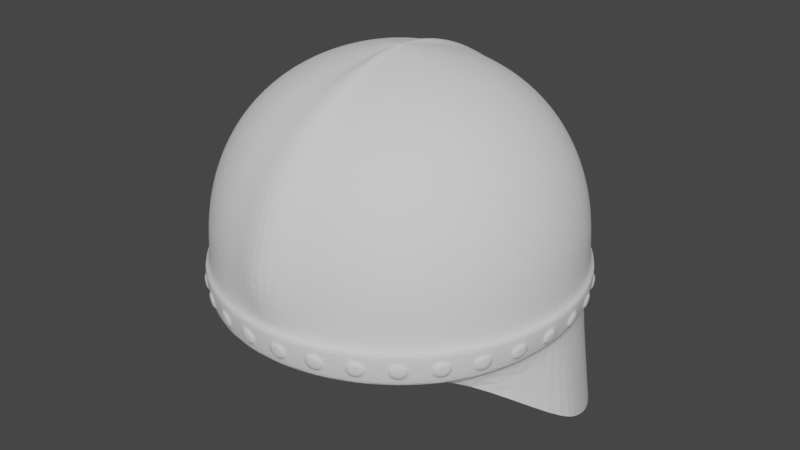 # Source: helmet.blend  (saved by Blender 2.80.75; exported with 4.5.12 LTS)
import bpy
from mathutils import Matrix  # noqa: F401  (used for matrix-valued properties, if any)

bpy.ops.wm.read_factory_settings(use_empty=True)
scene = bpy.context.scene
scene.name = 'Scene'

# ---- collections
col_collection = bpy.data.collections.new('Collection'); scene.collection.children.link(col_collection)

# ---- world
world_world = bpy.data.worlds.new('World'); scene.world = world_world
world_world.use_nodes = True; world_world.node_tree.nodes.clear()
_N = world_world.node_tree.nodes; _L = world_world.node_tree.links
n0 = _N.new('ShaderNodeOutputWorld'); n0.name = 'World Output'; n0.location = (300, 300)
n1 = _N.new('ShaderNodeBackground'); n1.name = 'Background'; n1.location = (10, 300)
n1.inputs[0].default_value = (0.05088, 0.05088, 0.05088, 1.0)
_L.new(n1.outputs[0], n0.inputs[0])
n0.is_active_output = True
world_world.color = (0.05088, 0.05088, 0.05088)
world_world.use_sun_shadow = False
world_world.sun_shadow_jitter_overblur = 0.0

# ---- meshes
me_sphere = bpy.data.meshes.new('Sphere')
me_sphere.from_pydata([(9.914e-10, 0.5882, 0.8411), (1.591e-08, 0.8979, -0.1776), (0.03806, 0.1913, 0.9808), (0.07466, 0.3753, 0.9239), (0.1084, 0.5449, 0.8315), (0.1373, 0.6903, 0.7029), (0.1592, 0.8002, 0.5415), (0.1733, 0.871, 0.3603), (0.1798, 0.904, 0.1716), (0.18, 0.9048, -0.01511), (0.07466, 0.1802, 0.9808), (0.1464, 0.3536, 0.9239), (0.2126, 0.5133, 0.8315), (0.2693, 0.6502, 0.7029), (0.3122, 0.7538, 0.5415), (0.3399, 0.8205, 0.3603), (0.3527, 0.8516, 0.1716), (0.1084, 0.1622, 0.9808), (0.2126, 0.3182, 0.9239), (0.3087, 0.4619, 0.8315), (0.391, 0.5852, 0.7029), (0.4533, 0.6784, 0.5415), (0.4934, 0.7384, 0.3603), (0.5121, 0.7664, 0.1716), (0.4988, 0.7465, -0.1776), (0.1379, 0.1379, 0.9808), (0.2706, 0.2706, 0.9239), (0.3928, 0.3928, 0.8315), (0.4977, 0.4977, 0.7029), (0.5769, 0.5769, 0.5415), (0.628, 0.628, 0.3603), (0.6518, 0.6518, 0.1716), (0.6523, 0.6523, -0.01511), (0.1622, 0.1084, 0.9808), (0.3182, 0.2126, 0.9239), (0.4619, 0.3087, 0.8315), (0.5852, 0.391, 0.7029), (0.6784, 0.4533, 0.5415), (0.7384, 0.4934, 0.3603), (0.7664, 0.5121, 0.1716), (0.7465, 0.4988, -0.1776), (0.1802, 0.07466, 0.9808), (0.3536, 0.1464, 0.9239), (0.5133, 0.2126, 0.8315), (0.6502, 0.2693, 0.7029), (0.7538, 0.3122, 0.5415), (0.8205, 0.3399, 0.3603), (0.8516, 0.3527, 0.1716), (0.8523, 0.353, -0.01511), (0.1913, 0.03806, 0.9808), (0.3753, 0.07466, 0.9239), (0.5449, 0.1084, 0.8315), (0.6903, 0.1373, 0.7029), (0.8002, 0.1592, 0.5415), (0.871, 0.1733, 0.3603), (0.904, 0.1798, 0.1716), (0.9048, 0.18, -0.01511), (0.8806, 0.1752, -0.1776), (0.1951, -3.266e-07, 0.9808), (0.3827, -3.192e-07, 0.9239), (0.5556, -3.117e-07, 0.8315), (0.7038, -3.189e-07, 0.7029), (0.8159, -3.325e-07, 0.5415), (0.8881, -2.735e-07, 0.3603), (0.9218, -3.85e-07, 0.1716), (0.9225, -3.688e-07, -0.01511), (0.8979, -3.815e-07, -0.1776), (0.1913, -0.03806, 0.9808), (0.3753, -0.07466, 0.9239), (0.5449, -0.1084, 0.8315), (0.6903, -0.1373, 0.7029), (0.8002, -0.1592, 0.5415), (0.871, -0.1733, 0.3603), (0.904, -0.1798, 0.1716), (0.8806, -0.1752, -0.1812), (0.1802, -0.07466, 0.9808), (0.3536, -0.1464, 0.9239), (0.5133, -0.2126, 0.8315), (0.6502, -0.2693, 0.7029), (0.7538, -0.3122, 0.5415), (0.8205, -0.3399, 0.3603), (0.8516, -0.3527, 0.1716), (0.8523, -0.353, -0.01511), (0.8295, -0.3436, -0.1893), (0.1622, -0.1084, 0.9808), (0.3182, -0.2126, 0.9239), (0.4619, -0.3087, 0.8315), (0.5852, -0.391, 0.7029), (0.6784, -0.4533, 0.5415), (0.7384, -0.4934, 0.3603), (0.7664, -0.5121, 0.1716), (0.1379, -0.138, 0.9808), (0.2706, -0.2706, 0.9239), (0.3928, -0.3928, 0.8315), (0.4977, -0.4977, 0.7029), (0.5769, -0.5769, 0.5415), (0.628, -0.628, 0.3603), (0.6518, -0.6518, 0.1716), (0.6349, -0.6349, -0.1951), (0.1084, -0.1622, 0.9808), (0.2126, -0.3182, 0.9239), (0.3087, -0.4619, 0.8315), (0.391, -0.5852, 0.7029), (0.4533, -0.6784, 0.5415), (0.4934, -0.7384, 0.3603), (0.5121, -0.7664, 0.1716), (0.4988, -0.7465, -0.1951), (0.07466, -0.1802, 0.9808), (0.1464, -0.3536, 0.9239), (0.2126, -0.5133, 0.8315), (0.2693, -0.6502, 0.7029), (0.3122, -0.7538, 0.5415), (0.3399, -0.8205, 0.3603), (0.3527, -0.8516, 0.1716), (0.03806, -0.1913, 0.9808), (0.07466, -0.3753, 0.9239), (0.1084, -0.5449, 0.8315), (0.1373, -0.6903, 0.7029), (0.1592, -0.8002, 0.5415), (0.1733, -0.871, 0.3603), (0.1798, -0.904, 0.1716), (0.1752, -0.8806, -0.1951), (2.885e-08, -0.5883, 0.8411), (-7.204e-08, -0.976, 0.1424), (-7.8e-08, -0.9225, -0.01511), (-0.03806, -0.1913, 0.9808), (-0.07466, -0.3753, 0.9239), (-0.1084, -0.5449, 0.8315), (-0.1373, -0.6903, 0.7029), (-0.1592, -0.8002, 0.5415), (-0.1733, -0.871, 0.3603), (-0.1798, -0.904, 0.1716), (-0.1752, -0.8806, -0.1951), (-0.07466, -0.1802, 0.9808), (-0.1464, -0.3536, 0.9239), (-0.2126, -0.5133, 0.8315), (-0.2693, -0.6502, 0.7029), (-0.3122, -0.7538, 0.5415), (-0.3399, -0.8205, 0.3603), (-0.3527, -0.8516, 0.1716), (-0.3436, -0.8295, -0.1951), (-0.1084, -0.1622, 0.9808), (-0.2126, -0.3182, 0.9239), (-0.3087, -0.4619, 0.8315), (-0.391, -0.5852, 0.7029), (-0.4533, -0.6784, 0.5415), (-0.4934, -0.7384, 0.3603), (-0.5121, -0.7664, 0.1716), (-0.1379, -0.138, 0.9808), (-0.2706, -0.2706, 0.9239), (-0.3928, -0.3928, 0.8315), (-0.4977, -0.4977, 0.7029), (-0.5769, -0.5769, 0.5415), (-0.628, -0.628, 0.3603), (-0.6518, -0.6518, 0.1716), (-0.6523, -0.6523, -0.01511), (-0.1622, -0.1084, 0.9808), (-0.3182, -0.2126, 0.9239), (-0.4619, -0.3087, 0.8315), (-0.5852, -0.391, 0.7029), (-0.6784, -0.4533, 0.5415), (-0.7384, -0.4934, 0.3603), (-0.7664, -0.5121, 0.1716), (-0.7671, -0.5125, -0.01511), (-0.7465, -0.4988, -0.195), (-0.1802, -0.07466, 0.9808), (-0.3536, -0.1464, 0.9239), (-0.5133, -0.2126, 0.8315), (-0.6502, -0.2693, 0.7029), (-0.7538, -0.3122, 0.5415), (-0.8205, -0.3399, 0.3603), (-0.8516, -0.3527, 0.1716), (-0.8523, -0.353, -0.01511), (-0.8295, -0.3436, -0.1893), (-0.1913, -0.03806, 0.9808), (-0.3753, -0.07466, 0.9239), (-0.5449, -0.1084, 0.8315), (-0.6903, -0.1373, 0.7029), (-0.8002, -0.1592, 0.5415), (-0.871, -0.1733, 0.3603), (-0.904, -0.1798, 0.1716), (-0.8806, -0.1752, -0.1812), (-0.1951, -3.117e-07, 0.9808), (-0.3827, -2.819e-07, 0.9239), (-0.5556, -2.819e-07, 0.8315), (-0.7038, -1.854e-07, 0.7029), (-0.8159, -1.424e-07, 0.5415), (-0.8881, -3.165e-07, 0.3603), (-0.9218, -1.049e-07, 0.1716), (-0.9225, -1.488e-07, -0.01511), (-0.1913, 0.03806, 0.9808), (-0.3753, 0.07466, 0.9239), (-0.5449, 0.1084, 0.8315), (-0.6903, 0.1373, 0.7029), (-0.8002, 0.1592, 0.5415), (-0.871, 0.1733, 0.3603), (-0.904, 0.1798, 0.1716), (-0.8806, 0.1752, -0.1776), (-0.1802, 0.07466, 0.9808), (-0.3536, 0.1464, 0.9239), (-0.5133, 0.2126, 0.8315), (-0.6502, 0.2693, 0.7029), (-0.7538, 0.3122, 0.5415), (-0.8205, 0.3399, 0.3603), (-0.8516, 0.3527, 0.1716), (-0.8523, 0.353, -0.01511), (-0.1622, 0.1084, 0.9808), (-0.3182, 0.2126, 0.9239), (-0.4619, 0.3087, 0.8315), (-0.5852, 0.391, 0.7029), (-0.6784, 0.4533, 0.5415), (-0.7384, 0.4934, 0.3603), (-0.7664, 0.5121, 0.1716), (-0.7671, 0.5125, -0.01511), (-0.1379, 0.1379, 0.9808), (-0.2706, 0.2706, 0.9239), (-0.3928, 0.3928, 0.8315), (-0.4977, 0.4977, 0.7029), (-0.5769, 0.5769, 0.5415), (-0.628, 0.628, 0.3603), (-0.6518, 0.6518, 0.1716), (-0.1084, 0.1622, 0.9808), (-0.2126, 0.3182, 0.9239), (-0.3087, 0.4619, 0.8315), (-0.391, 0.5852, 0.7029), (-0.4533, 0.6784, 0.5415), (-0.4934, 0.7384, 0.3603), (-0.5121, 0.7664, 0.1716), (-0.07466, 0.1802, 0.9808), (-0.1464, 0.3536, 0.9239), (-0.2126, 0.5133, 0.8315), (-0.2693, 0.6502, 0.7029), (-0.3122, 0.7538, 0.5415), (-0.3399, 0.8205, 0.3603), (-0.3527, 0.8516, 0.1716), (-0.3436, 0.8295, -0.1776), (-0.03806, 0.1913, 0.9808), (-0.07466, 0.3753, 0.9239), (-0.1084, 0.5449, 0.8315), (-0.1373, 0.6903, 0.7029), (-0.1592, 0.8002, 0.5415), (-0.1733, 0.871, 0.3603), (-0.1798, 0.904, 0.1716), (-0.18, 0.9048, -0.01511), (0.1905, 0.9576, -0.8149), (0.3736, 0.902, -0.8149), (0.5424, 0.8118, -0.8149), (0.9576, 0.1905, -0.6848), (-0.9763, -9.637e-08, -0.5886), (-0.9576, 0.1905, -0.6848), (-0.5424, 0.8118, -0.8149), (-0.3736, 0.902, -0.8149), (1.457e-08, 0.9225, -0.01511), (0.1752, 0.8806, -0.1776), (0.353, 0.8523, -0.01511), (0.3436, 0.8295, -0.1776), (0.5125, 0.7671, -0.01511), (0.6349, 0.6349, -0.1776), (0.7671, 0.5125, -0.01511), (0.8295, 0.3436, -0.1776), (0.9048, -0.18, -0.01511), (0.7671, -0.5125, -0.01511), (0.7465, -0.4988, -0.195), (0.6523, -0.6523, -0.01511), (0.5125, -0.7671, -0.01511), (0.353, -0.8523, -0.01511), (0.3436, -0.8295, -0.1951), (0.18, -0.9048, -0.01511), (-6.231e-08, -0.8979, -0.1951), (-0.18, -0.9048, -0.01511), (-0.353, -0.8523, -0.01511), (-0.5125, -0.7671, -0.01511), (-0.4988, -0.7465, -0.1951), (-0.6349, -0.6349, -0.1951), (-0.9048, -0.18, -0.01511), (-0.8979, -1.087e-07, -0.1776), (-0.9048, 0.18, -0.01511), (-0.8295, 0.3436, -0.1776), (-0.7465, 0.4988, -0.1776), (-0.6523, 0.6523, -0.01511), (-0.6349, 0.6349, -0.1776), (-0.5125, 0.7671, -0.01511), (-0.4988, 0.7465, -0.1776), (-0.353, 0.8523, -0.01511), (-0.1752, 0.8806, -0.1776), (0.1855, 0.9324, -0.01897), (0.1806, 0.9082, -0.1802), (0.3638, 0.8783, -0.01897), (0.3543, 0.8555, -0.1802), (0.5281, 0.7904, -0.01897), (0.5144, 0.7699, -0.1802), (0.6722, 0.6722, -0.01897), (0.6547, 0.6547, -0.1802), (0.7904, 0.5281, -0.01897), (0.7699, 0.5144, -0.1802), (0.8783, 0.3638, -0.01897), (0.8555, 0.3543, -0.1802), (0.9324, 0.1855, -0.01897), (0.9082, 0.1806, -0.1802), (0.9506, -3.731e-07, -0.01897), (0.926, -3.862e-07, -0.1802), (0.9324, -0.1855, -0.01897), (0.9082, -0.1806, -0.184), (0.8783, -0.3638, -0.01897), (0.8555, -0.3543, -0.1927), (0.7904, -0.5281, -0.01897), (0.7699, -0.5144, -0.1988), (0.6722, -0.6722, -0.01897), (0.6547, -0.6547, -0.1989), (0.5281, -0.7904, -0.01897), (0.5144, -0.7699, -0.1989), (0.3638, -0.8783, -0.01897), (0.3543, -0.8555, -0.1989), (0.1855, -0.9324, -0.01897), (0.1806, -0.9082, -0.1989), (-6.941e-08, -0.926, -0.1989), (-0.1855, -0.9324, -0.01897), (-0.1806, -0.9082, -0.1989), (-0.3638, -0.8783, -0.01897), (-0.3543, -0.8555, -0.1989), (-0.5281, -0.7904, -0.01897), (-0.5144, -0.7699, -0.1989), (-0.6722, -0.6722, -0.01897), (-0.6547, -0.6547, -0.1989), (-0.7904, -0.5281, -0.01897), (-0.7699, -0.5144, -0.1988), (-0.8783, -0.3638, -0.01897), (-0.8555, -0.3543, -0.1927), (-0.9324, -0.1855, -0.01897), (-0.9082, -0.1806, -0.184), (-0.9506, -1.375e-07, -0.01897), (-0.9259, -9.635e-08, -0.1802), (-0.9324, 0.1855, -0.01897), (-0.9082, 0.1806, -0.1802), (-0.8783, 0.3638, -0.01897), (-0.8555, 0.3543, -0.1802), (-0.7904, 0.5281, -0.01897), (-0.7699, 0.5144, -0.1802), (-0.6722, 0.6722, -0.01897), (-0.6547, 0.6547, -0.1802), (-0.5281, 0.7904, -0.01897), (-0.5144, 0.7699, -0.1802), (-0.3638, 0.8783, -0.01897), (-0.3543, 0.8555, -0.1802), (-0.1855, 0.9324, -0.01897), (-0.1806, 0.9082, -0.1802), (0.05123, 0.9279, -0.1391), (0.05123, 0.9386, -0.06917), (0.1329, 0.9306, -0.06917), (0.1308, 0.9201, -0.1391), (0.2313, 0.9001, -0.1391), (0.2334, 0.9106, -0.06917), (0.3119, 0.8868, -0.06917), (0.3078, 0.8769, -0.1391), (0.4024, 0.8377, -0.1391), (0.4065, 0.8475, -0.06917), (0.4789, 0.8089, -0.06917), (0.4729, 0.8, -0.1391), (0.5581, 0.7431, -0.1391), (0.5641, 0.752, -0.06917), (0.6275, 0.6999, -0.06917), (0.6199, 0.6923, -0.1391), (0.6923, 0.6199, -0.1391), (0.6999, 0.6275, -0.06917), (0.752, 0.5641, -0.06917), (0.7431, 0.5581, -0.1391), (0.8, 0.4729, -0.1391), (0.8089, 0.4789, -0.06917), (0.8475, 0.4065, -0.06917), (0.8377, 0.4024, -0.1391), (0.8769, 0.3078, -0.1391), (0.8868, 0.3119, -0.06917), (0.9106, 0.2334, -0.06917), (0.9001, 0.2313, -0.1391), (0.9201, 0.1308, -0.1391), (0.9306, 0.1329, -0.06917), (0.9386, 0.05123, -0.06917), (0.9279, 0.05123, -0.1391), (0.9279, -0.05123, -0.1391), (0.9386, -0.05123, -0.06917), (0.9306, -0.1329, -0.06949), (0.9201, -0.1308, -0.1402), (0.9001, -0.2313, -0.1428), (0.9106, -0.2334, -0.06993), (0.8868, -0.3119, -0.06997), (0.8769, -0.3078, -0.1452), (0.8377, -0.4024, -0.1475), (0.8475, -0.4065, -0.06997), (0.8089, -0.4789, -0.06997), (0.8, -0.4729, -0.1479), (0.7431, -0.5581, -0.1479), (0.752, -0.5641, -0.06997), (0.6999, -0.6275, -0.06997), (0.6923, -0.6199, -0.1479), (0.6199, -0.6923, -0.1479), (0.6275, -0.6999, -0.06997), (0.5641, -0.752, -0.06997), (0.5581, -0.7431, -0.1479), (0.4729, -0.8, -0.1479), (0.4789, -0.8089, -0.06997), (0.4065, -0.8475, -0.06997), (0.4024, -0.8377, -0.1479), (0.3078, -0.8769, -0.1479), (0.3119, -0.8868, -0.06997), (0.2334, -0.9106, -0.06997), (0.2313, -0.9001, -0.1479), (0.1308, -0.9201, -0.1479), (0.1329, -0.9306, -0.06997), (0.05123, -0.9386, -0.06997), (0.05123, -0.9279, -0.1479), (-0.05123, -0.9279, -0.1479), (-0.05123, -0.9386, -0.06997), (-0.1329, -0.9306, -0.06997), (-0.1308, -0.9201, -0.1479), (-0.2313, -0.9001, -0.1479), (-0.2334, -0.9106, -0.06997), (-0.3119, -0.8868, -0.06997), (-0.3078, -0.8769, -0.1479), (-0.4024, -0.8377, -0.1479), (-0.4065, -0.8475, -0.06997), (-0.4789, -0.8089, -0.06997), (-0.4729, -0.8, -0.1479), (-0.5581, -0.7431, -0.1479), (-0.5641, -0.752, -0.06997), (-0.6275, -0.6999, -0.06997), (-0.6199, -0.6923, -0.1479), (-0.6923, -0.6199, -0.1479), (-0.6999, -0.6275, -0.06997), (-0.752, -0.5641, -0.06997), (-0.7431, -0.5581, -0.1479), (-0.8, -0.4729, -0.1479), (-0.8089, -0.4789, -0.06997), (-0.8475, -0.4065, -0.06997), (-0.8377, -0.4024, -0.1475), (-0.8769, -0.3078, -0.1452), (-0.8868, -0.3119, -0.06997), (-0.9106, -0.2334, -0.06993), (-0.9001, -0.2313, -0.1428), (-0.9201, -0.1308, -0.1402), (-0.9306, -0.1329, -0.06949), (-0.9386, -0.05123, -0.06917), (-0.9279, -0.05123, -0.1391), (-0.9279, 0.05123, -0.1391), (-0.9386, 0.05123, -0.06917), (-0.9306, 0.1329, -0.06917), (-0.9201, 0.1308, -0.1391), (-0.9001, 0.2313, -0.1391), (-0.9106, 0.2334, -0.06917), (-0.8868, 0.3119, -0.06917), (-0.8769, 0.3078, -0.1391), (-0.8377, 0.4024, -0.1391), (-0.8475, 0.4065, -0.06917), (-0.8089, 0.4789, -0.06917), (-0.8, 0.4729, -0.1391), (-0.7431, 0.5581, -0.1391), (-0.752, 0.5641, -0.06917), (-0.6999, 0.6275, -0.06917), (-0.6923, 0.6199, -0.1391), (-0.6199, 0.6923, -0.1391), (-0.6275, 0.6999, -0.06917), (-0.5641, 0.752, -0.06917), (-0.5581, 0.7431, -0.1391), (-0.4729, 0.8, -0.1391), (-0.4789, 0.8089, -0.06917), (-0.4065, 0.8475, -0.06917), (-0.4024, 0.8377, -0.1391), (-0.3078, 0.8769, -0.1391), (-0.3119, 0.8868, -0.06917), (-0.2334, 0.9106, -0.06917), (-0.2313, 0.9001, -0.1391), (-0.1308, 0.9201, -0.1391), (-0.1329, 0.9306, -0.06917), (-0.05123, 0.9386, -0.06917), (-0.05123, 0.9279, -0.1391), (0.05273, 0.9538, -0.07114), (0.05273, 0.9432, -0.1407), (0.1323, 0.9353, -0.1407), (0.1344, 0.9458, -0.07114), (0.2378, 0.9252, -0.07114), (0.2357, 0.9147, -0.1407), (0.3122, 0.8915, -0.1407), (0.3163, 0.9014, -0.07114), (0.4137, 0.8611, -0.07114), (0.4096, 0.8512, -0.1407), (0.4801, 0.8135, -0.1407), (0.4861, 0.8224, -0.07114), (0.5738, 0.7638, -0.07114), (0.5678, 0.7549, -0.1407), (0.6296, 0.7042, -0.1407), (0.6372, 0.7118, -0.07114), (0.7118, 0.6372, -0.07114), (0.7042, 0.6296, -0.1407), (0.7549, 0.5678, -0.1407), (0.7638, 0.5738, -0.07114), (0.8224, 0.4861, -0.07114), (0.8135, 0.4801, -0.1407), (0.8512, 0.4096, -0.1407), (0.8611, 0.4137, -0.07114), (0.9014, 0.3163, -0.07114), (0.8915, 0.3122, -0.1407), (0.9147, 0.2357, -0.1407), (0.9252, 0.2378, -0.07114), (0.9458, 0.1344, -0.07114), (0.9353, 0.1323, -0.1407), (0.9432, 0.05273, -0.1407), (0.9539, 0.05273, -0.07114), (0.9539, -0.05273, -0.07114), (0.9432, -0.05273, -0.1407), (0.9353, -0.1323, -0.1419), (0.9458, -0.1344, -0.07148), (0.9252, -0.2378, -0.072), (0.9147, -0.2357, -0.1447), (0.8915, -0.3122, -0.1471), (0.9014, -0.3163, -0.07206), (0.8611, -0.4137, -0.07206), (0.8512, -0.4096, -0.1496), (0.8135, -0.4801, -0.15), (0.8224, -0.4861, -0.07206), (0.7638, -0.5738, -0.07206), (0.7549, -0.5678, -0.15), (0.7042, -0.6296, -0.15), (0.7118, -0.6372, -0.07206), (0.6372, -0.7118, -0.07206), (0.6296, -0.7042, -0.15), (0.5678, -0.7549, -0.15), (0.5738, -0.7638, -0.07206), (0.4861, -0.8224, -0.07206), (0.4801, -0.8135, -0.15), (0.4096, -0.8512, -0.15), (0.4137, -0.8611, -0.07206), (0.3163, -0.9014, -0.07206), (0.3122, -0.8915, -0.15), (0.2357, -0.9147, -0.15), (0.2378, -0.9252, -0.07206), (0.1344, -0.9458, -0.07206), (0.1323, -0.9353, -0.15), (0.05273, -0.9432, -0.15), (0.05273, -0.9539, -0.07206), (-0.05273, -0.9539, -0.07206), (-0.05273, -0.9432, -0.15), (-0.1323, -0.9353, -0.15), (-0.1344, -0.9458, -0.07206), (-0.2378, -0.9252, -0.07206), (-0.2357, -0.9147, -0.15), (-0.3122, -0.8915, -0.15), (-0.3163, -0.9014, -0.07206), (-0.4137, -0.8611, -0.07206), (-0.4096, -0.8512, -0.15), (-0.4801, -0.8135, -0.15), (-0.4861, -0.8224, -0.07206), (-0.5738, -0.7638, -0.07206), (-0.5678, -0.7549, -0.15), (-0.6296, -0.7042, -0.15), (-0.6372, -0.7118, -0.07206), (-0.7118, -0.6372, -0.07206), (-0.7042, -0.6296, -0.15), (-0.7549, -0.5678, -0.15), (-0.7638, -0.5738, -0.07206), (-0.8224, -0.4861, -0.07206), (-0.8135, -0.4801, -0.15), (-0.8512, -0.4096, -0.1496), (-0.8611, -0.4137, -0.07206), (-0.9014, -0.3163, -0.07206), (-0.8915, -0.3122, -0.1471), (-0.9147, -0.2357, -0.1447), (-0.9252, -0.2378, -0.072), (-0.9458, -0.1344, -0.07148), (-0.9353, -0.1323, -0.1419), (-0.9432, -0.05273, -0.1407), (-0.9538, -0.05273, -0.07114), (-0.9538, 0.05273, -0.07114), (-0.9432, 0.05273, -0.1407), (-0.9353, 0.1323, -0.1407), (-0.9458, 0.1344, -0.07114), (-0.9252, 0.2378, -0.07114), (-0.9147, 0.2357, -0.1407), (-0.8915, 0.3122, -0.1407), (-0.9014, 0.3163, -0.07114), (-0.8611, 0.4137, -0.07114), (-0.8512, 0.4096, -0.1407), (-0.8135, 0.4801, -0.1407), (-0.8224, 0.4861, -0.07114), (-0.7638, 0.5738, -0.07114), (-0.7549, 0.5678, -0.1407), (-0.7042, 0.6296, -0.1407), (-0.7118, 0.6372, -0.07114), (-0.6372, 0.7118, -0.07114), (-0.6296, 0.7042, -0.1407), (-0.5678, 0.7549, -0.1407), (-0.5738, 0.7638, -0.07114), (-0.4861, 0.8224, -0.07114), (-0.4801, 0.8135, -0.1407), (-0.4096, 0.8512, -0.1407), (-0.4137, 0.8611, -0.07114), (-0.3163, 0.9014, -0.07114), (-0.3122, 0.8915, -0.1407), (-0.2357, 0.9147, -0.1407), (-0.2378, 0.9252, -0.07114), (-0.1344, 0.9458, -0.07114), (-0.1323, 0.9353, -0.1407), (-0.05273, 0.9432, -0.1407), (-0.05273, 0.9538, -0.07114), (8.55e-10, 0.9763, -0.8149), (0.6904, 0.6904, -0.8149), (0.8118, 0.5424, -0.8149), (0.902, 0.3736, -0.7708), (0.9763, -3.93e-07, -0.5886), (-0.902, 0.3736, -0.7708), (-0.8118, 0.5424, -0.8149), (-0.6904, 0.6904, -0.8149), (-0.1905, 0.9576, -0.8149), (-6.645e-09, -0.2066, 0.9992), (9.914e-10, 0.2066, 0.9992), (1.925e-09, 0.7452, 0.7049), (1.298e-08, 0.976, 0.1424), (-4.614e-08, 0.926, -0.1802), (4.463e-08, -0.4052, 0.9389), (-8.406e-08, -0.8639, 0.5341), (7.341e-08, -0.9403, 0.3422), (-8.536e-08, -0.9506, -0.01897), (9.914e-10, 0.4052, 0.9389), (4.719e-09, 0.8639, 0.5341), (8.712e-09, 0.9403, 0.3422), (-2.43e-07, -5.782e-07, 1.02), (-4.663e-08, 0.9506, -0.01897), (-2.53e-08, -0.7452, 0.7049)], [], [(620, 612, 2, 3), (0, 620, 3, 4), (613, 0, 4, 5), (621, 613, 5, 6), (622, 621, 6, 7), (614, 622, 7, 8), (252, 614, 8, 9), (612, 623, 2), (9, 8, 16, 254), (2, 623, 10), (3, 2, 10, 11), (4, 3, 11, 12), (5, 4, 12, 13), (6, 5, 13, 14), (7, 6, 14, 15), (8, 7, 15, 16), (14, 13, 20, 21), (15, 14, 21, 22), (16, 15, 22, 23), (254, 16, 23, 256), (10, 623, 17), (11, 10, 17, 18), (12, 11, 18, 19), (13, 12, 19, 20), (18, 17, 25, 26), (19, 18, 26, 27), (20, 19, 27, 28), (21, 20, 28, 29), (22, 21, 29, 30), (23, 22, 30, 31), (256, 23, 31, 32), (17, 623, 25), (30, 29, 37, 38), (31, 30, 38, 39), (32, 31, 39, 258), (25, 623, 33), (26, 25, 33, 34), (27, 26, 34, 35), (28, 27, 35, 36), (29, 28, 36, 37), (34, 33, 41, 42), (35, 34, 42, 43), (36, 35, 43, 44), (37, 36, 44, 45), (38, 37, 45, 46), (39, 38, 46, 47), (258, 39, 47, 48), (33, 623, 41), (46, 45, 53, 54), (47, 46, 54, 55), (48, 47, 55, 56), (41, 623, 49), (42, 41, 49, 50), (43, 42, 50, 51), (44, 43, 51, 52), (45, 44, 52, 53), (51, 50, 59, 60), (52, 51, 60, 61), (53, 52, 61, 62), (54, 53, 62, 63), (55, 54, 63, 64), (56, 55, 64, 65), (49, 623, 58), (50, 49, 58, 59), (64, 63, 72, 73), (65, 64, 73, 260), (58, 623, 67), (59, 58, 67, 68), (60, 59, 68, 69), (61, 60, 69, 70), (62, 61, 70, 71), (63, 62, 71, 72), (69, 68, 76, 77), (70, 69, 77, 78), (71, 70, 78, 79), (72, 71, 79, 80), (73, 72, 80, 81), (260, 73, 81, 82), (67, 623, 75), (68, 67, 75, 76), (81, 80, 89, 90), (82, 81, 90, 261), (75, 623, 84), (76, 75, 84, 85), (77, 76, 85, 86), (78, 77, 86, 87), (79, 78, 87, 88), (80, 79, 88, 89), (87, 86, 93, 94), (88, 87, 94, 95), (89, 88, 95, 96), (90, 89, 96, 97), (261, 90, 97, 263), (84, 623, 91), (85, 84, 91, 92), (86, 85, 92, 93), (263, 97, 105, 264), (91, 623, 99), (92, 91, 99, 100), (93, 92, 100, 101), (94, 93, 101, 102), (95, 94, 102, 103), (96, 95, 103, 104), (97, 96, 104, 105), (103, 102, 110, 111), (104, 103, 111, 112), (105, 104, 112, 113), (264, 105, 113, 265), (99, 623, 107), (100, 99, 107, 108), (101, 100, 108, 109), (102, 101, 109, 110), (107, 623, 114), (108, 107, 114, 115), (109, 108, 115, 116), (110, 109, 116, 117), (111, 110, 117, 118), (112, 111, 118, 119), (113, 112, 119, 120), (265, 113, 120, 267), (118, 117, 625, 617), (119, 118, 617, 618), (120, 119, 618, 123), (267, 120, 123, 124), (114, 623, 611), (115, 114, 611, 616), (116, 115, 616, 122), (117, 116, 122, 625), (616, 611, 125, 126), (122, 616, 126, 127), (625, 122, 127, 128), (617, 625, 128, 129), (618, 617, 129, 130), (123, 618, 130, 131), (124, 123, 131, 269), (611, 623, 125), (130, 129, 137, 138), (131, 130, 138, 139), (269, 131, 139, 270), (125, 623, 133), (126, 125, 133, 134), (127, 126, 134, 135), (128, 127, 135, 136), (129, 128, 136, 137), (134, 133, 141, 142), (135, 134, 142, 143), (136, 135, 143, 144), (137, 136, 144, 145), (138, 137, 145, 146), (139, 138, 146, 147), (270, 139, 147, 271), (133, 623, 141), (146, 145, 152, 153), (147, 146, 153, 154), (271, 147, 154, 155), (141, 623, 148), (142, 141, 148, 149), (143, 142, 149, 150), (144, 143, 150, 151), (145, 144, 151, 152), (150, 149, 157, 158), (151, 150, 158, 159), (152, 151, 159, 160), (153, 152, 160, 161), (154, 153, 161, 162), (155, 154, 162, 163), (148, 623, 156), (149, 148, 156, 157), (162, 161, 170, 171), (163, 162, 171, 172), (156, 623, 165), (157, 156, 165, 166), (158, 157, 166, 167), (159, 158, 167, 168), (160, 159, 168, 169), (161, 160, 169, 170), (168, 167, 176, 177), (169, 168, 177, 178), (170, 169, 178, 179), (171, 170, 179, 180), (172, 171, 180, 274), (165, 623, 174), (166, 165, 174, 175), (167, 166, 175, 176), (274, 180, 188, 189), (174, 623, 182), (175, 174, 182, 183), (176, 175, 183, 184), (177, 176, 184, 185), (178, 177, 185, 186), (179, 178, 186, 187), (180, 179, 187, 188), (185, 184, 192, 193), (186, 185, 193, 194), (187, 186, 194, 195), (188, 187, 195, 196), (189, 188, 196, 276), (182, 623, 190), (183, 182, 190, 191), (184, 183, 191, 192), (276, 196, 204, 205), (190, 623, 198), (191, 190, 198, 199), (192, 191, 199, 200), (193, 192, 200, 201), (194, 193, 201, 202), (195, 194, 202, 203), (196, 195, 203, 204), (202, 201, 209, 210), (203, 202, 210, 211), (204, 203, 211, 212), (205, 204, 212, 213), (198, 623, 206), (199, 198, 206, 207), (200, 199, 207, 208), (201, 200, 208, 209), (206, 623, 214), (207, 206, 214, 215), (208, 207, 215, 216), (209, 208, 216, 217), (210, 209, 217, 218), (211, 210, 218, 219), (212, 211, 219, 220), (213, 212, 220, 279), (218, 217, 224, 225), (219, 218, 225, 226), (220, 219, 226, 227), (279, 220, 227, 281), (214, 623, 221), (215, 214, 221, 222), (216, 215, 222, 223), (217, 216, 223, 224), (222, 221, 228, 229), (223, 222, 229, 230), (224, 223, 230, 231), (225, 224, 231, 232), (226, 225, 232, 233), (227, 226, 233, 234), (281, 227, 234, 283), (221, 623, 228), (233, 232, 240, 241), (234, 233, 241, 242), (283, 234, 242, 243), (228, 623, 236), (229, 228, 236, 237), (230, 229, 237, 238), (231, 230, 238, 239), (232, 231, 239, 240), (238, 237, 620, 0), (239, 238, 0, 613), (240, 239, 613, 621), (241, 240, 621, 622), (242, 241, 622, 614), (243, 242, 614, 252), (236, 623, 612), (237, 236, 612, 620), (255, 24, 246, 245), (284, 1, 602, 610), (259, 57, 247, 605), (277, 278, 608, 607), (253, 255, 245, 244), (235, 284, 610, 251), (282, 235, 251, 250), (40, 259, 605, 604), (257, 40, 604, 603), (24, 257, 603, 246), (197, 277, 607, 249), (57, 66, 606, 247), (275, 197, 249, 248), (280, 282, 250, 609), (1, 253, 244, 602), (278, 280, 609, 608), (66, 74, 83, 262, 606), (173, 181, 275, 248, 164), (282, 280, 339, 341), (254, 256, 289, 287), (273, 272, 321, 323), (279, 281, 340, 338), (262, 83, 304, 306), (271, 155, 322, 320), (255, 253, 286, 288), (82, 261, 305, 303), (213, 279, 338, 336), (9, 254, 287, 285), (270, 271, 320, 318), (280, 278, 337, 339), (83, 74, 302, 304), (272, 140, 319, 321), (252, 9, 285, 624), (260, 82, 303, 301), (278, 277, 335, 337), (253, 1, 615, 286), (140, 132, 317, 319), (205, 213, 336, 334), (74, 66, 300, 302), (269, 270, 318, 316), (65, 260, 301, 299), (277, 197, 333, 335), (124, 269, 316, 619), (276, 205, 334, 332), (56, 65, 299, 297), (132, 268, 315, 317), (66, 57, 298, 300), (197, 275, 331, 333), (268, 121, 314, 315), (189, 276, 332, 330), (450, 451, 578, 579), (401, 398, 527, 528), (347, 348, 477, 474), (398, 399, 526, 527), (349, 346, 475, 476), (424, 425, 552, 553), (346, 347, 474, 475), (423, 424, 553, 550), (372, 373, 500, 501), (425, 422, 551, 552), (371, 372, 501, 498), (422, 423, 550, 551), (373, 370, 499, 500), (448, 449, 576, 577), (370, 371, 498, 499), (447, 448, 577, 574), (396, 397, 524, 525), (449, 446, 575, 576), (395, 396, 525, 522), (446, 447, 574, 575), (397, 394, 523, 524), (472, 473, 600, 601), (394, 395, 522, 523), (471, 472, 601, 598), (420, 421, 548, 549), (473, 470, 599, 600), (419, 420, 549, 546), (368, 369, 496, 497), (470, 471, 598, 599), (421, 418, 547, 548), (367, 368, 497, 494), (418, 419, 546, 547), (261, 263, 307, 305), (24, 255, 288, 290), (164, 273, 323, 325), (98, 262, 306, 308), (235, 282, 341, 343), (155, 163, 324, 322), (257, 24, 290, 292), (281, 283, 342, 340), (263, 264, 309, 307), (256, 32, 291, 289), (163, 172, 326, 324), (106, 98, 308, 310), (283, 243, 344, 342), (173, 164, 325, 327), (32, 258, 293, 291), (284, 235, 343, 345), (264, 265, 311, 309), (40, 257, 292, 294), (1, 284, 345, 615), (172, 274, 328, 326), (266, 106, 310, 312), (243, 252, 624, 344), (181, 173, 327, 329), (259, 40, 294, 296), (121, 266, 312, 314), (258, 48, 295, 293), (274, 189, 330, 328), (265, 267, 313, 311), (275, 181, 329, 331), (48, 56, 297, 295), (267, 124, 619, 313), (57, 259, 296, 298), (615, 624, 347, 346), (624, 285, 348, 347), (285, 286, 349, 348), (286, 615, 346, 349), (286, 285, 351, 350), (285, 287, 352, 351), (287, 288, 353, 352), (288, 286, 350, 353), (288, 287, 355, 354), (287, 289, 356, 355), (289, 290, 357, 356), (290, 288, 354, 357), (290, 289, 359, 358), (289, 291, 360, 359), (291, 292, 361, 360), (292, 290, 358, 361), (292, 291, 363, 362), (291, 293, 364, 363), (293, 294, 365, 364), (294, 292, 362, 365), (294, 293, 367, 366), (293, 295, 368, 367), (295, 296, 369, 368), (296, 294, 366, 369), (296, 295, 371, 370), (295, 297, 372, 371), (297, 298, 373, 372), (298, 296, 370, 373), (298, 297, 375, 374), (297, 299, 376, 375), (299, 300, 377, 376), (300, 298, 374, 377), (300, 299, 379, 378), (299, 301, 380, 379), (301, 302, 381, 380), (302, 300, 378, 381), (302, 301, 383, 382), (301, 303, 384, 383), (303, 304, 385, 384), (304, 302, 382, 385), (304, 303, 387, 386), (303, 305, 388, 387), (305, 306, 389, 388), (306, 304, 386, 389), (306, 305, 391, 390), (305, 307, 392, 391), (307, 308, 393, 392), (308, 306, 390, 393), (308, 307, 395, 394), (307, 309, 396, 395), (309, 310, 397, 396), (310, 308, 394, 397), (310, 309, 399, 398), (309, 311, 400, 399), (311, 312, 401, 400), (312, 310, 398, 401), (312, 311, 403, 402), (311, 313, 404, 403), (313, 314, 405, 404), (314, 312, 402, 405), (314, 313, 407, 406), (313, 619, 408, 407), (619, 315, 409, 408), (315, 314, 406, 409), (315, 619, 411, 410), (619, 316, 412, 411), (316, 317, 413, 412), (317, 315, 410, 413), (317, 316, 415, 414), (316, 318, 416, 415), (318, 319, 417, 416), (319, 317, 414, 417), (319, 318, 419, 418), (318, 320, 420, 419), (320, 321, 421, 420), (321, 319, 418, 421), (321, 320, 423, 422), (320, 322, 424, 423), (322, 323, 425, 424), (323, 321, 422, 425), (323, 322, 427, 426), (322, 324, 428, 427), (324, 325, 429, 428), (325, 323, 426, 429), (325, 324, 431, 430), (324, 326, 432, 431), (326, 327, 433, 432), (327, 325, 430, 433), (327, 326, 435, 434), (326, 328, 436, 435), (328, 329, 437, 436), (329, 327, 434, 437), (329, 328, 439, 438), (328, 330, 440, 439), (330, 331, 441, 440), (331, 329, 438, 441), (331, 330, 443, 442), (330, 332, 444, 443), (332, 333, 445, 444), (333, 331, 442, 445), (333, 332, 447, 446), (332, 334, 448, 447), (334, 335, 449, 448), (335, 333, 446, 449), (335, 334, 451, 450), (334, 336, 452, 451), (336, 337, 453, 452), (337, 335, 450, 453), (337, 336, 455, 454), (336, 338, 456, 455), (338, 339, 457, 456), (339, 337, 454, 457), (339, 338, 459, 458), (338, 340, 460, 459), (340, 341, 461, 460), (341, 339, 458, 461), (341, 340, 463, 462), (340, 342, 464, 463), (342, 343, 465, 464), (343, 341, 462, 465), (343, 342, 467, 466), (342, 344, 468, 467), (344, 345, 469, 468), (345, 343, 466, 469), (345, 344, 471, 470), (344, 624, 472, 471), (624, 615, 473, 472), (615, 345, 470, 473), (475, 474, 477, 476), (479, 478, 481, 480), (483, 482, 485, 484), (487, 486, 489, 488), (491, 490, 493, 492), (495, 494, 497, 496), (499, 498, 501, 500), (503, 502, 505, 504), (507, 506, 509, 508), (511, 510, 513, 512), (515, 514, 517, 516), (519, 518, 521, 520), (523, 522, 525, 524), (527, 526, 529, 528), (531, 530, 533, 532), (535, 534, 537, 536), (539, 538, 541, 540), (543, 542, 545, 544), (547, 546, 549, 548), (551, 550, 553, 552), (555, 554, 557, 556), (559, 558, 561, 560), (563, 562, 565, 564), (567, 566, 569, 568), (571, 570, 573, 572), (575, 574, 577, 576), (579, 578, 581, 580), (583, 582, 585, 584), (587, 586, 589, 588), (591, 590, 593, 592), (595, 594, 597, 596), (599, 598, 601, 600), (348, 349, 476, 477), (399, 400, 529, 526), (453, 450, 579, 580), (400, 401, 528, 529), (451, 452, 581, 578), (374, 375, 502, 503), (452, 453, 580, 581), (377, 374, 503, 504), (426, 427, 554, 555), (375, 376, 505, 502), (429, 426, 555, 556), (376, 377, 504, 505), (427, 428, 557, 554), (350, 351, 478, 479), (428, 429, 556, 557), (353, 350, 479, 480), (402, 403, 530, 531), (351, 352, 481, 478), (405, 402, 531, 532), (454, 455, 582, 583), (352, 353, 480, 481), (403, 404, 533, 530), (457, 454, 583, 584), (404, 405, 532, 533), (455, 456, 585, 582), (378, 379, 506, 507), (456, 457, 584, 585), (381, 378, 507, 508), (430, 431, 558, 559), (379, 380, 509, 506), (433, 430, 559, 560), (380, 381, 508, 509), (431, 432, 561, 558), (354, 355, 482, 483), (432, 433, 560, 561), (357, 354, 483, 484), (406, 407, 534, 535), (355, 356, 485, 482), (409, 406, 535, 536), (458, 459, 586, 587), (356, 357, 484, 485), (407, 408, 537, 534), (461, 458, 587, 588), (408, 409, 536, 537), (459, 460, 589, 586), (382, 383, 510, 511), (460, 461, 588, 589), (385, 382, 511, 512), (434, 435, 562, 563), (383, 384, 513, 510), (437, 434, 563, 564), (384, 385, 512, 513), (435, 436, 565, 562), (358, 359, 486, 487), (436, 437, 564, 565), (361, 358, 487, 488), (410, 411, 538, 539), (359, 360, 489, 486), (413, 410, 539, 540), (462, 463, 590, 591), (360, 361, 488, 489), (411, 412, 541, 538), (465, 462, 591, 592), (412, 413, 540, 541), (463, 464, 593, 590), (386, 387, 514, 515), (464, 465, 592, 593), (389, 386, 515, 516), (438, 439, 566, 567), (387, 388, 517, 514), (441, 438, 567, 568), (388, 389, 516, 517), (439, 440, 569, 566), (362, 363, 490, 491), (440, 441, 568, 569), (365, 362, 491, 492), (414, 415, 542, 543), (363, 364, 493, 490), (417, 414, 543, 544), (466, 467, 594, 595), (364, 365, 492, 493), (415, 416, 545, 542), (469, 466, 595, 596), (416, 417, 544, 545), (467, 468, 597, 594), (390, 391, 518, 519), (468, 469, 596, 597), (393, 390, 519, 520), (442, 443, 570, 571), (391, 392, 521, 518), (445, 442, 571, 572), (392, 393, 520, 521), (443, 444, 573, 570), (366, 367, 494, 495), (444, 445, 572, 573), (369, 366, 495, 496)])
_uv = me_sphere.uv_layers.new(name='UVMap')
_uv.uv.foreach_set('vector', [0.75, 0.875, 0.75, 0.9375, 0.7187, 0.9375, 0.7188, 0.875, 0.75, 0.8125, 0.75, 0.875, 0.7188, 0.875, 0.7188, 0.8125, 0.75, 0.75, 0.75, 0.8125, 0.7188, 0.8125, 0.7188, 0.75, 0.75, 0.6875, 0.75, 0.75, 0.7188, 0.75, 0.7188, 0.6875, 0.75, 0.625, 0.75, 0.6875, 0.7188, 0.6875, 0.7188, 0.625, 0.75, 0.5625, 0.75, 0.625, 0.7188, 0.625, 0.7188, 0.5625, 0.75, 0.5, 0.75, 0.5625, 0.7188, 0.5625, 0.7188, 0.5, 0.75, 0.9375, 0.7344, 1.0, 0.7187, 0.9375, 0.7188, 0.5, 0.7188, 0.5625, 0.6875, 0.5625, 0.6875, 0.5, 0.7187, 0.9375, 0.7031, 1.0, 0.6875, 0.9375, 0.7188, 0.875, 0.7187, 0.9375, 0.6875, 0.9375, 0.6875, 0.875, 0.7188, 0.8125, 0.7188, 0.875, 0.6875, 0.875, 0.6875, 0.8125, 0.7188, 0.75, 0.7188, 0.8125, 0.6875, 0.8125, 0.6875, 0.75, 0.7188, 0.6875, 0.7188, 0.75, 0.6875, 0.75, 0.6875, 0.6875, 0.7188, 0.625, 0.7188, 0.6875, 0.6875, 0.6875, 0.6875, 0.625, 0.7188, 0.5625, 0.7188, 0.625, 0.6875, 0.625, 0.6875, 0.5625, 0.6875, 0.6875, 0.6875, 0.75, 0.6562, 0.75, 0.6562, 0.6875, 0.6875, 0.625, 0.6875, 0.6875, 0.6562, 0.6875, 0.6562, 0.625, 0.6875, 0.5625, 0.6875, 0.625, 0.6562, 0.625, 0.6562, 0.5625, 0.6875, 0.5, 0.6875, 0.5625, 0.6562, 0.5625, 0.6562, 0.5, 0.6875, 0.9375, 0.6719, 1.0, 0.6562, 0.9375, 0.6875, 0.875, 0.6875, 0.9375, 0.6562, 0.9375, 0.6562, 0.875, 0.6875, 0.8125, 0.6875, 0.875, 0.6562, 0.875, 0.6562, 0.8125, 0.6875, 0.75, 0.6875, 0.8125, 0.6562, 0.8125, 0.6562, 0.75, 0.6562, 0.875, 0.6562, 0.9375, 0.625, 0.9375, 0.625, 0.875, 0.6562, 0.8125, 0.6562, 0.875, 0.625, 0.875, 0.625, 0.8125, 0.6562, 0.75, 0.6562, 0.8125, 0.625, 0.8125, 0.625, 0.75, 0.6562, 0.6875, 0.6562, 0.75, 0.625, 0.75, 0.625, 0.6875, 0.6562, 0.625, 0.6562, 0.6875, 0.625, 0.6875, 0.625, 0.625, 0.6562, 0.5625, 0.6562, 0.625, 0.625, 0.625, 0.625, 0.5625, 0.6562, 0.5, 0.6562, 0.5625, 0.625, 0.5625, 0.625, 0.5, 0.6562, 0.9375, 0.6406, 1.0, 0.625, 0.9375, 0.625, 0.625, 0.625, 0.6875, 0.5937, 0.6875, 0.5937, 0.625, 0.625, 0.5625, 0.625, 0.625, 0.5937, 0.625, 0.5937, 0.5625, 0.625, 0.5, 0.625, 0.5625, 0.5937, 0.5625, 0.5937, 0.5, 0.625, 0.9375, 0.6094, 1.0, 0.5937, 0.9375, 0.625, 0.875, 0.625, 0.9375, 0.5937, 0.9375, 0.5937, 0.875, 0.625, 0.8125, 0.625, 0.875, 0.5937, 0.875, 0.5937, 0.8125, 0.625, 0.75, 0.625, 0.8125, 0.5937, 0.8125, 0.5937, 0.75, 0.625, 0.6875, 0.625, 0.75, 0.5937, 0.75, 0.5937, 0.6875, 0.5937, 0.875, 0.5937, 0.9375, 0.5625, 0.9375, 0.5625, 0.875, 0.5937, 0.8125, 0.5937, 0.875, 0.5625, 0.875, 0.5625, 0.8125, 0.5937, 0.75, 0.5937, 0.8125, 0.5625, 0.8125, 0.5625, 0.75, 0.5937, 0.6875, 0.5937, 0.75, 0.5625, 0.75, 0.5625, 0.6875, 0.5937, 0.625, 0.5937, 0.6875, 0.5625, 0.6875, 0.5625, 0.625, 0.5937, 0.5625, 0.5937, 0.625, 0.5625, 0.625, 0.5625, 0.5625, 0.5937, 0.5, 0.5937, 0.5625, 0.5625, 0.5625, 0.5625, 0.5, 0.5937, 0.9375, 0.5781, 1.0, 0.5625, 0.9375, 0.5625, 0.625, 0.5625, 0.6875, 0.5312, 0.6875, 0.5312, 0.625, 0.5625, 0.5625, 0.5625, 0.625, 0.5312, 0.625, 0.5312, 0.5625, 0.5625, 0.5, 0.5625, 0.5625, 0.5312, 0.5625, 0.5312, 0.5, 0.5625, 0.9375, 0.5469, 1.0, 0.5312, 0.9375, 0.5625, 0.875, 0.5625, 0.9375, 0.5312, 0.9375, 0.5312, 0.875, 0.5625, 0.8125, 0.5625, 0.875, 0.5312, 0.875, 0.5312, 0.8125, 0.5625, 0.75, 0.5625, 0.8125, 0.5312, 0.8125, 0.5312, 0.75, 0.5625, 0.6875, 0.5625, 0.75, 0.5312, 0.75, 0.5312, 0.6875, 0.5312, 0.8125, 0.5312, 0.875, 0.5, 0.875, 0.5, 0.8125, 0.5312, 0.75, 0.5312, 0.8125, 0.5, 0.8125, 0.5, 0.75, 0.5312, 0.6875, 0.5312, 0.75, 0.5, 0.75, 0.5, 0.6875, 0.5312, 0.625, 0.5312, 0.6875, 0.5, 0.6875, 0.5, 0.625, 0.5312, 0.5625, 0.5312, 0.625, 0.5, 0.625, 0.5, 0.5625, 0.5312, 0.5, 0.5312, 0.5625, 0.5, 0.5625, 0.5, 0.5, 0.5312, 0.9375, 0.5156, 1.0, 0.5, 0.9375, 0.5312, 0.875, 0.5312, 0.9375, 0.5, 0.9375, 0.5, 0.875, 0.5, 0.5625, 0.5, 0.625, 0.4687, 0.625, 0.4687, 0.5625, 0.5, 0.5, 0.5, 0.5625, 0.4687, 0.5625, 0.4687, 0.5, 0.5, 0.9375, 0.4844, 1.0, 0.4687, 0.9375, 0.5, 0.875, 0.5, 0.9375, 0.4687, 0.9375, 0.4687, 0.875, 0.5, 0.8125, 0.5, 0.875, 0.4687, 0.875, 0.4687, 0.8125, 0.5, 0.75, 0.5, 0.8125, 0.4687, 0.8125, 0.4687, 0.75, 0.5, 0.6875, 0.5, 0.75, 0.4687, 0.75, 0.4687, 0.6875, 0.5, 0.625, 0.5, 0.6875, 0.4687, 0.6875, 0.4687, 0.625, 0.4687, 0.8125, 0.4687, 0.875, 0.4375, 0.875, 0.4375, 0.8125, 0.4687, 0.75, 0.4687, 0.8125, 0.4375, 0.8125, 0.4375, 0.75, 0.4687, 0.6875, 0.4687, 0.75, 0.4375, 0.75, 0.4375, 0.6875, 0.4687, 0.625, 0.4687, 0.6875, 0.4375, 0.6875, 0.4375, 0.625, 0.4687, 0.5625, 0.4687, 0.625, 0.4375, 0.625, 0.4375, 0.5625, 0.4687, 0.5, 0.4687, 0.5625, 0.4375, 0.5625, 0.4375, 0.5, 0.4687, 0.9375, 0.4531, 1.0, 0.4375, 0.9375, 0.4687, 0.875, 0.4687, 0.9375, 0.4375, 0.9375, 0.4375, 0.875, 0.4375, 0.5625, 0.4375, 0.625, 0.4062, 0.625, 0.4062, 0.5625, 0.4375, 0.5, 0.4375, 0.5625, 0.4062, 0.5625, 0.4062, 0.5, 0.4375, 0.9375, 0.4219, 1.0, 0.4062, 0.9375, 0.4375, 0.875, 0.4375, 0.9375, 0.4062, 0.9375, 0.4062, 0.875, 0.4375, 0.8125, 0.4375, 0.875, 0.4062, 0.875, 0.4062, 0.8125, 0.4375, 0.75, 0.4375, 0.8125, 0.4062, 0.8125, 0.4062, 0.75, 0.4375, 0.6875, 0.4375, 0.75, 0.4062, 0.75, 0.4062, 0.6875, 0.4375, 0.625, 0.4375, 0.6875, 0.4062, 0.6875, 0.4062, 0.625, 0.4062, 0.75, 0.4062, 0.8125, 0.375, 0.8125, 0.375, 0.75, 0.4062, 0.6875, 0.4062, 0.75, 0.375, 0.75, 0.375, 0.6875, 0.4062, 0.625, 0.4062, 0.6875, 0.375, 0.6875, 0.375, 0.625, 0.4062, 0.5625, 0.4062, 0.625, 0.375, 0.625, 0.375, 0.5625, 0.4062, 0.5, 0.4062, 0.5625, 0.375, 0.5625, 0.375, 0.5, 0.4062, 0.9375, 0.3906, 1.0, 0.375, 0.9375, 0.4062, 0.875, 0.4062, 0.9375, 0.375, 0.9375, 0.375, 0.875, 0.4062, 0.8125, 0.4062, 0.875, 0.375, 0.875, 0.375, 0.8125, 0.375, 0.5, 0.375, 0.5625, 0.3437, 0.5625, 0.3437, 0.5, 0.375, 0.9375, 0.3594, 1.0, 0.3437, 0.9375, 0.375, 0.875, 0.375, 0.9375, 0.3437, 0.9375, 0.3437, 0.875, 0.375, 0.8125, 0.375, 0.875, 0.3437, 0.875, 0.3437, 0.8125, 0.375, 0.75, 0.375, 0.8125, 0.3437, 0.8125, 0.3437, 0.75, 0.375, 0.6875, 0.375, 0.75, 0.3437, 0.75, 0.3437, 0.6875, 0.375, 0.625, 0.375, 0.6875, 0.3437, 0.6875, 0.3437, 0.625, 0.375, 0.5625, 0.375, 0.625, 0.3437, 0.625, 0.3437, 0.5625, 0.3437, 0.6875, 0.3437, 0.75, 0.3125, 0.75, 0.3125, 0.6875, 0.3437, 0.625, 0.3437, 0.6875, 0.3125, 0.6875, 0.3125, 0.625, 0.3437, 0.5625, 0.3437, 0.625, 0.3125, 0.625, 0.3125, 0.5625, 0.3437, 0.5, 0.3437, 0.5625, 0.3125, 0.5625, 0.3125, 0.5, 0.3437, 0.9375, 0.3281, 1.0, 0.3125, 0.9375, 0.3437, 0.875, 0.3437, 0.9375, 0.3125, 0.9375, 0.3125, 0.875, 0.3437, 0.8125, 0.3437, 0.875, 0.3125, 0.875, 0.3125, 0.8125, 0.3437, 0.75, 0.3437, 0.8125, 0.3125, 0.8125, 0.3125, 0.75, 0.3125, 0.9375, 0.2969, 1.0, 0.2812, 0.9375, 0.3125, 0.875, 0.3125, 0.9375, 0.2812, 0.9375, 0.2812, 0.875, 0.3125, 0.8125, 0.3125, 0.875, 0.2812, 0.875, 0.2812, 0.8125, 0.3125, 0.75, 0.3125, 0.8125, 0.2812, 0.8125, 0.2812, 0.75, 0.3125, 0.6875, 0.3125, 0.75, 0.2812, 0.75, 0.2812, 0.6875, 0.3125, 0.625, 0.3125, 0.6875, 0.2812, 0.6875, 0.2812, 0.625, 0.3125, 0.5625, 0.3125, 0.625, 0.2812, 0.625, 0.2812, 0.5625, 0.3125, 0.5, 0.3125, 0.5625, 0.2812, 0.5625, 0.2812, 0.5, 0.2812, 0.6875, 0.2812, 0.75, 0.25, 0.75, 0.25, 0.6875, 0.2812, 0.625, 0.2812, 0.6875, 0.25, 0.6875, 0.25, 0.625, 0.2812, 0.5625, 0.2812, 0.625, 0.25, 0.625, 0.25, 0.5625, 0.2812, 0.5, 0.2812, 0.5625, 0.25, 0.5625, 0.25, 0.5, 0.2812, 0.9375, 0.2656, 1.0, 0.25, 0.9375, 0.2812, 0.875, 0.2812, 0.9375, 0.25, 0.9375, 0.25, 0.875, 0.2812, 0.8125, 0.2812, 0.875, 0.25, 0.875, 0.25, 0.8125, 0.2812, 0.75, 0.2812, 0.8125, 0.25, 0.8125, 0.25, 0.75, 0.25, 0.875, 0.25, 0.9375, 0.2188, 0.9375, 0.2188, 0.875, 0.25, 0.8125, 0.25, 0.875, 0.2188, 0.875, 0.2188, 0.8125, 0.25, 0.75, 0.25, 0.8125, 0.2188, 0.8125, 0.2187, 0.75, 0.25, 0.6875, 0.25, 0.75, 0.2187, 0.75, 0.2187, 0.6875, 0.25, 0.625, 0.25, 0.6875, 0.2187, 0.6875, 0.2188, 0.625, 0.25, 0.5625, 0.25, 0.625, 0.2188, 0.625, 0.2187, 0.5625, 0.25, 0.5, 0.25, 0.5625, 0.2187, 0.5625, 0.2187, 0.5, 0.25, 0.9375, 0.2344, 1.0, 0.2188, 0.9375, 0.2188, 0.625, 0.2187, 0.6875, 0.1875, 0.6875, 0.1875, 0.625, 0.2187, 0.5625, 0.2188, 0.625, 0.1875, 0.625, 0.1875, 0.5625, 0.2187, 0.5, 0.2187, 0.5625, 0.1875, 0.5625, 0.1875, 0.5, 0.2188, 0.9375, 0.2031, 1.0, 0.1875, 0.9375, 0.2188, 0.875, 0.2188, 0.9375, 0.1875, 0.9375, 0.1875, 0.875, 0.2188, 0.8125, 0.2188, 0.875, 0.1875, 0.875, 0.1875, 0.8125, 0.2187, 0.75, 0.2188, 0.8125, 0.1875, 0.8125, 0.1875, 0.75, 0.2187, 0.6875, 0.2187, 0.75, 0.1875, 0.75, 0.1875, 0.6875, 0.1875, 0.875, 0.1875, 0.9375, 0.1563, 0.9375, 0.1563, 0.875, 0.1875, 0.8125, 0.1875, 0.875, 0.1563, 0.875, 0.1563, 0.8125, 0.1875, 0.75, 0.1875, 0.8125, 0.1563, 0.8125, 0.1563, 0.75, 0.1875, 0.6875, 0.1875, 0.75, 0.1563, 0.75, 0.1562, 0.6875, 0.1875, 0.625, 0.1875, 0.6875, 0.1562, 0.6875, 0.1563, 0.625, 0.1875, 0.5625, 0.1875, 0.625, 0.1563, 0.625, 0.1562, 0.5625, 0.1875, 0.5, 0.1875, 0.5625, 0.1562, 0.5625, 0.1562, 0.5, 0.1875, 0.9375, 0.1719, 1.0, 0.1563, 0.9375, 0.1563, 0.625, 0.1562, 0.6875, 0.125, 0.6875, 0.125, 0.625, 0.1562, 0.5625, 0.1563, 0.625, 0.125, 0.625, 0.125, 0.5625, 0.1562, 0.5, 0.1562, 0.5625, 0.125, 0.5625, 0.125, 0.5, 0.1563, 0.9375, 0.1406, 1.0, 0.125, 0.9375, 0.1563, 0.875, 0.1563, 0.9375, 0.125, 0.9375, 0.125, 0.875, 0.1563, 0.8125, 0.1563, 0.875, 0.125, 0.875, 0.125, 0.8125, 0.1563, 0.75, 0.1563, 0.8125, 0.125, 0.8125, 0.125, 0.75, 0.1562, 0.6875, 0.1563, 0.75, 0.125, 0.75, 0.125, 0.6875, 0.125, 0.8125, 0.125, 0.875, 0.09375, 0.875, 0.09375, 0.8125, 0.125, 0.75, 0.125, 0.8125, 0.09375, 0.8125, 0.09375, 0.75, 0.125, 0.6875, 0.125, 0.75, 0.09375, 0.75, 0.09375, 0.6875, 0.125, 0.625, 0.125, 0.6875, 0.09375, 0.6875, 0.09375, 0.625, 0.125, 0.5625, 0.125, 0.625, 0.09375, 0.625, 0.09375, 0.5625, 0.125, 0.5, 0.125, 0.5625, 0.09375, 0.5625, 0.09375, 0.5, 0.125, 0.9375, 0.1094, 1.0, 0.09375, 0.9375, 0.125, 0.875, 0.125, 0.9375, 0.09375, 0.9375, 0.09375, 0.875, 0.09375, 0.5625, 0.09375, 0.625, 0.0625, 0.625, 0.0625, 0.5625, 0.09375, 0.5, 0.09375, 0.5625, 0.0625, 0.5625, 0.0625, 0.5, 0.09375, 0.9375, 0.07813, 1.0, 0.0625, 0.9375, 0.09375, 0.875, 0.09375, 0.9375, 0.0625, 0.9375, 0.0625, 0.875, 0.09375, 0.8125, 0.09375, 0.875, 0.0625, 0.875, 0.0625, 0.8125, 0.09375, 0.75, 0.09375, 0.8125, 0.0625, 0.8125, 0.0625, 0.75, 0.09375, 0.6875, 0.09375, 0.75, 0.0625, 0.75, 0.0625, 0.6875, 0.09375, 0.625, 0.09375, 0.6875, 0.0625, 0.6875, 0.0625, 0.625, 0.0625, 0.75, 0.0625, 0.8125, 0.03125, 0.8125, 0.03125, 0.75, 0.0625, 0.6875, 0.0625, 0.75, 0.03125, 0.75, 0.03125, 0.6875, 0.0625, 0.625, 0.0625, 0.6875, 0.03125, 0.6875, 0.03125, 0.625, 0.0625, 0.5625, 0.0625, 0.625, 0.03125, 0.625, 0.03125, 0.5625, 0.0625, 0.5, 0.0625, 0.5625, 0.03125, 0.5625, 0.03125, 0.5, 0.0625, 0.9375, 0.04688, 1.0, 0.03125, 0.9375, 0.0625, 0.875, 0.0625, 0.9375, 0.03125, 0.9375, 0.03125, 0.875, 0.0625, 0.8125, 0.0625, 0.875, 0.03125, 0.875, 0.03125, 0.8125, 0.03125, 0.5, 0.03125, 0.5625, 0.0, 0.5625, 0.0, 0.5, 0.03125, 0.9375, 0.01563, 1.0, 2.384e-07, 0.9375, 0.03125, 0.875, 0.03125, 0.9375, 2.384e-07, 0.9375, 8.941e-08, 0.875, 0.03125, 0.8125, 0.03125, 0.875, 8.941e-08, 0.875, 5.96e-08, 0.8125, 0.03125, 0.75, 0.03125, 0.8125, 5.96e-08, 0.8125, 0.0, 0.75, 0.03125, 0.6875, 0.03125, 0.75, 0.0, 0.75, 0.0, 0.6875, 0.03125, 0.625, 0.03125, 0.6875, 0.0, 0.6875, 5.96e-08, 0.625, 0.03125, 0.5625, 0.03125, 0.625, 5.96e-08, 0.625, 0.0, 0.5625, 1.0, 0.75, 1.0, 0.8125, 0.9688, 0.8125, 0.9688, 0.75, 1.0, 0.6875, 1.0, 0.75, 0.9688, 0.75, 0.9688, 0.6875, 1.0, 0.625, 1.0, 0.6875, 0.9688, 0.6875, 0.9688, 0.625, 1.0, 0.5625, 1.0, 0.625, 0.9688, 0.625, 0.9688, 0.5625, 1.0, 0.5, 1.0, 0.5625, 0.9688, 0.5625, 0.9688, 0.5, 1.0, 0.9375, 0.9844, 1.0, 0.9688, 0.9375, 1.0, 0.875, 1.0, 0.9375, 0.9688, 0.9375, 0.9688, 0.875, 1.0, 0.8125, 1.0, 0.875, 0.9688, 0.875, 0.9688, 0.8125, 0.9688, 0.5, 0.9688, 0.5625, 0.9375, 0.5625, 0.9375, 0.5, 0.9688, 0.9375, 0.9531, 1.0, 0.9375, 0.9375, 0.9688, 0.875, 0.9688, 0.9375, 0.9375, 0.9375, 0.9375, 0.875, 0.9688, 0.8125, 0.9688, 0.875, 0.9375, 0.875, 0.9375, 0.8125, 0.9688, 0.75, 0.9688, 0.8125, 0.9375, 0.8125, 0.9375, 0.75, 0.9688, 0.6875, 0.9688, 0.75, 0.9375, 0.75, 0.9375, 0.6875, 0.9688, 0.625, 0.9688, 0.6875, 0.9375, 0.6875, 0.9375, 0.625, 0.9688, 0.5625, 0.9688, 0.625, 0.9375, 0.625, 0.9375, 0.5625, 0.9375, 0.6875, 0.9375, 0.75, 0.9062, 0.75, 0.9062, 0.6875, 0.9375, 0.625, 0.9375, 0.6875, 0.9062, 0.6875, 0.9062, 0.625, 0.9375, 0.5625, 0.9375, 0.625, 0.9062, 0.625, 0.9062, 0.5625, 0.9375, 0.5, 0.9375, 0.5625, 0.9062, 0.5625, 0.9062, 0.5, 0.9375, 0.9375, 0.9219, 1.0, 0.9063, 0.9375, 0.9375, 0.875, 0.9375, 0.9375, 0.9063, 0.9375, 0.9063, 0.875, 0.9375, 0.8125, 0.9375, 0.875, 0.9063, 0.875, 0.9062, 0.8125, 0.9375, 0.75, 0.9375, 0.8125, 0.9062, 0.8125, 0.9062, 0.75, 0.9063, 0.9375, 0.8906, 1.0, 0.875, 0.9375, 0.9063, 0.875, 0.9063, 0.9375, 0.875, 0.9375, 0.875, 0.875, 0.9062, 0.8125, 0.9063, 0.875, 0.875, 0.875, 0.875, 0.8125, 0.9062, 0.75, 0.9062, 0.8125, 0.875, 0.8125, 0.875, 0.75, 0.9062, 0.6875, 0.9062, 0.75, 0.875, 0.75, 0.875, 0.6875, 0.9062, 0.625, 0.9062, 0.6875, 0.875, 0.6875, 0.875, 0.625, 0.9062, 0.5625, 0.9062, 0.625, 0.875, 0.625, 0.875, 0.5625, 0.9062, 0.5, 0.9062, 0.5625, 0.875, 0.5625, 0.875, 0.5, 0.875, 0.6875, 0.875, 0.75, 0.8438, 0.75, 0.8438, 0.6875, 0.875, 0.625, 0.875, 0.6875, 0.8438, 0.6875, 0.8438, 0.625, 0.875, 0.5625, 0.875, 0.625, 0.8438, 0.625, 0.8438, 0.5625, 0.875, 0.5, 0.875, 0.5625, 0.8438, 0.5625, 0.8438, 0.5, 0.875, 0.9375, 0.8594, 1.0, 0.8438, 0.9375, 0.875, 0.875, 0.875, 0.9375, 0.8438, 0.9375, 0.8438, 0.875, 0.875, 0.8125, 0.875, 0.875, 0.8438, 0.875, 0.8438, 0.8125, 0.875, 0.75, 0.875, 0.8125, 0.8438, 0.8125, 0.8438, 0.75, 0.8438, 0.875, 0.8438, 0.9375, 0.8125, 0.9375, 0.8125, 0.875, 0.8438, 0.8125, 0.8438, 0.875, 0.8125, 0.875, 0.8125, 0.8125, 0.8438, 0.75, 0.8438, 0.8125, 0.8125, 0.8125, 0.8125, 0.75, 0.8438, 0.6875, 0.8438, 0.75, 0.8125, 0.75, 0.8125, 0.6875, 0.8438, 0.625, 0.8438, 0.6875, 0.8125, 0.6875, 0.8125, 0.625, 0.8438, 0.5625, 0.8438, 0.625, 0.8125, 0.625, 0.8125, 0.5625, 0.8438, 0.5, 0.8438, 0.5625, 0.8125, 0.5625, 0.8125, 0.5, 0.8438, 0.9375, 0.8281, 1.0, 0.8125, 0.9375, 0.8125, 0.625, 0.8125, 0.6875, 0.7812, 0.6875, 0.7812, 0.625, 0.8125, 0.5625, 0.8125, 0.625, 0.7812, 0.625, 0.7812, 0.5625, 0.8125, 0.5, 0.8125, 0.5625, 0.7812, 0.5625, 0.7812, 0.5, 0.8125, 0.9375, 0.7969, 1.0, 0.7812, 0.9375, 0.8125, 0.875, 0.8125, 0.9375, 0.7812, 0.9375, 0.7812, 0.875, 0.8125, 0.8125, 0.8125, 0.875, 0.7812, 0.875, 0.7812, 0.8125, 0.8125, 0.75, 0.8125, 0.8125, 0.7812, 0.8125, 0.7812, 0.75, 0.8125, 0.6875, 0.8125, 0.75, 0.7812, 0.75, 0.7812, 0.6875, 0.7812, 0.8125, 0.7812, 0.875, 0.75, 0.875, 0.75, 0.8125, 0.7812, 0.75, 0.7812, 0.8125, 0.75, 0.8125, 0.75, 0.75, 0.7812, 0.6875, 0.7812, 0.75, 0.75, 0.75, 0.75, 0.6875, 0.7812, 0.625, 0.7812, 0.6875, 0.75, 0.6875, 0.75, 0.625, 0.7812, 0.5625, 0.7812, 0.625, 0.75, 0.625, 0.75, 0.5625, 0.7812, 0.5, 0.7812, 0.5625, 0.75, 0.5625, 0.75, 0.5, 0.7812, 0.9375, 0.7656, 1.0, 0.75, 0.9375, 0.7812, 0.875, 0.7812, 0.9375, 0.75, 0.9375, 0.75, 0.875, 0.6875, 0.4375, 0.6562, 0.4375, 0.6562, 0.4375, 0.6875, 0.4375, 0.7812, 0.4375, 0.75, 0.4375, 0.75, 0.4375, 0.7812, 0.4375, 0.5625, 0.4375, 0.5312, 0.4375, 0.5312, 0.4375, 0.5625, 0.4375, 0.9375, 0.4375, 0.9062, 0.4375, 0.9062, 0.4375, 0.9375, 0.4375, 0.7188, 0.4375, 0.6875, 0.4375, 0.6875, 0.4375, 0.7188, 0.4375, 0.8125, 0.4375, 0.7812, 0.4375, 0.7812, 0.4375, 0.8125, 0.4375, 0.8438, 0.4375, 0.8125, 0.4375, 0.8125, 0.4375, 0.8438, 0.4375, 0.5937, 0.4375, 0.5625, 0.4375, 0.5625, 0.4375, 0.5937, 0.4375, 0.625, 0.4375, 0.5937, 0.4375, 0.5937, 0.4375, 0.625, 0.4375, 0.6562, 0.4375, 0.625, 0.4375, 0.625, 0.4375, 0.6562, 0.4375, 0.9688, 0.4375, 0.9375, 0.4375, 0.9375, 0.4375, 0.9688, 0.4375, 0.5312, 0.4375, 0.5, 0.4375, 0.5, 0.4375, 0.5312, 0.4375, 1.0, 0.4375, 0.9688, 0.4375, 0.9688, 0.4375, 1.0, 0.4375, 0.875, 0.4375, 0.8438, 0.4375, 0.8438, 0.4375, 0.875, 0.4375, 0.75, 0.4375, 0.7188, 0.4375, 0.7188, 0.4375, 0.75, 0.4375, 0.9062, 0.4375, 0.875, 0.4375, 0.875, 0.4375, 0.9062, 0.4375, 0.5, 0.4375, 0.4687, 0.4375, 0.4375, 0.4375, 0.4062, 0.4375, 0.5, 0.4375, 0.0625, 0.4375, 0.03125, 0.4375, 0.0, 0.4375, 1.0, 0.4375, 0.09375, 0.4375, 0.8438, 0.4375, 0.875, 0.4375, 0.875, 0.4375, 0.8438, 0.4375, 0.6875, 0.5, 0.6562, 0.5, 0.6562, 0.5, 0.6875, 0.5, 0.0, 0.0, 0.0, 0.0, 0.0, 0.0, 0.0, 0.0, 0.875, 0.5, 0.8438, 0.5, 0.8438, 0.5, 0.875, 0.5, 0.4062, 0.4375, 0.4375, 0.4375, 0.4375, 0.4375, 0.4062, 0.4375, 0.1562, 0.5, 0.125, 0.5, 0.125, 0.5, 0.1562, 0.5, 0.6875, 0.4375, 0.7188, 0.4375, 0.7188, 0.4375, 0.6875, 0.4375, 0.4375, 0.5, 0.4062, 0.5, 0.4062, 0.5, 0.4375, 0.5, 0.9062, 0.5, 0.875, 0.5, 0.875, 0.5, 0.9062, 0.5, 0.7188, 0.5, 0.6875, 0.5, 0.6875, 0.5, 0.7188, 0.5, 0.1875, 0.5, 0.1562, 0.5, 0.1562, 0.5, 0.1875, 0.5, 0.875, 0.4375, 0.9062, 0.4375, 0.9062, 0.4375, 0.875, 0.4375, 0.4375, 0.4375, 0.4687, 0.4375, 0.4687, 0.4375, 0.4375, 0.4375, 0.0, 0.0, 0.0, 0.0, 0.0, 0.0, 0.0, 0.0, 0.75, 0.5, 0.7188, 0.5, 0.7188, 0.5, 0.75, 0.5, 0.4687, 0.5, 0.4375, 0.5, 0.4375, 0.5, 0.4687, 0.5, 0.9062, 0.4375, 0.9375, 0.4375, 0.9375, 0.4375, 0.9062, 0.4375, 0.7188, 0.4375, 0.75, 0.4375, 0.75, 0.4375, 0.7188, 0.4375, 0.0, 0.0, 0.0, 0.0, 0.0, 0.0, 0.0, 0.0, 0.9375, 0.5, 0.9062, 0.5, 0.9062, 0.5, 0.9375, 0.5, 0.4687, 0.4375, 0.5, 0.4375, 0.5, 0.4375, 0.4687, 0.4375, 0.2187, 0.5, 0.1875, 0.5, 0.1875, 0.5, 0.2187, 0.5, 0.5, 0.5, 0.4687, 0.5, 0.4687, 0.5, 0.5, 0.5, 0.9375, 0.4375, 0.9688, 0.4375, 0.9688, 0.4375, 0.9375, 0.4375, 0.25, 0.5, 0.2187, 0.5, 0.2187, 0.5, 0.25, 0.5, 0.9688, 0.5, 0.9375, 0.5, 0.9375, 0.5, 0.9688, 0.5, 0.5312, 0.5, 0.5, 0.5, 0.5, 0.5, 0.5312, 0.5, 0.0, 0.0, 0.0, 0.0, 0.0, 0.0, 0.0, 0.0, 0.5, 0.4375, 0.5312, 0.4375, 0.5312, 0.4375, 0.5, 0.4375, 0.9688, 0.4375, 1.0, 0.4375, 1.0, 0.4375, 0.9688, 0.4375, 0.0, 0.0, 0.0, 0.0, 0.0, 0.0, 0.0, 0.0, 1.0, 0.5, 0.9688, 0.5, 0.9688, 0.5, 1.0, 0.5, 0.9287, 0.4552, 0.9288, 0.4823, 0.9288, 0.4823, 0.9287, 0.4552, 0.3213, 0.4552, 0.335, 0.4552, 0.335, 0.4552, 0.3213, 0.4552, 0.7413, 0.4823, 0.7275, 0.4823, 0.7275, 0.4823, 0.7413, 0.4823, 0.335, 0.4552, 0.335, 0.4823, 0.335, 0.4823, 0.335, 0.4552, 0.7275, 0.4552, 0.7412, 0.4552, 0.7412, 0.4552, 0.7275, 0.4552, 0.1337, 0.4823, 0.1338, 0.4552, 0.1338, 0.4552, 0.1337, 0.4823, 0.7412, 0.4552, 0.7413, 0.4823, 0.7413, 0.4823, 0.7412, 0.4552, 0.1475, 0.4823, 0.1337, 0.4823, 0.1337, 0.4823, 0.1475, 0.4823, 0.54, 0.4823, 0.54, 0.4552, 0.54, 0.4552, 0.54, 0.4823, 0.1338, 0.4552, 0.1475, 0.4552, 0.1475, 0.4552, 0.1338, 0.4552, 0.5538, 0.4823, 0.54, 0.4823, 0.54, 0.4823, 0.5538, 0.4823, 0.1475, 0.4552, 0.1475, 0.4823, 0.1475, 0.4823, 0.1475, 0.4552, 0.54, 0.4552, 0.5537, 0.4552, 0.5537, 0.4552, 0.54, 0.4552, 0.9462, 0.4823, 0.9463, 0.4552, 0.9463, 0.4552, 0.9462, 0.4823, 0.5537, 0.4552, 0.5538, 0.4823, 0.5538, 0.4823, 0.5537, 0.4552, 0.96, 0.4823, 0.9462, 0.4823, 0.9462, 0.4823, 0.96, 0.4823, 0.3525, 0.4823, 0.3525, 0.4552, 0.3525, 0.4552, 0.3525, 0.4823, 0.9463, 0.4552, 0.96, 0.4552, 0.96, 0.4552, 0.9463, 0.4552, 0.3663, 0.4823, 0.3525, 0.4823, 0.3525, 0.4823, 0.3663, 0.4823, 0.96, 0.4552, 0.96, 0.4823, 0.96, 0.4823, 0.96, 0.4552, 0.3525, 0.4552, 0.3662, 0.4552, 0.3662, 0.4552, 0.3525, 0.4552, 0.7587, 0.4823, 0.7588, 0.4552, 0.7588, 0.4552, 0.7587, 0.4823, 0.3662, 0.4552, 0.3663, 0.4823, 0.3663, 0.4823, 0.3662, 0.4552, 0.7725, 0.4823, 0.7587, 0.4823, 0.7587, 0.4823, 0.7725, 0.4823, 0.165, 0.4823, 0.165, 0.4552, 0.165, 0.4552, 0.165, 0.4823, 0.7588, 0.4552, 0.7725, 0.4552, 0.7725, 0.4552, 0.7588, 0.4552, 0.1788, 0.4823, 0.165, 0.4823, 0.165, 0.4823, 0.1788, 0.4823, 0.5712, 0.4823, 0.5713, 0.4552, 0.5713, 0.4552, 0.5712, 0.4823, 0.7725, 0.4552, 0.7725, 0.4823, 0.7725, 0.4823, 0.7725, 0.4552, 0.165, 0.4552, 0.1787, 0.4552, 0.1787, 0.4552, 0.165, 0.4552, 0.585, 0.4823, 0.5712, 0.4823, 0.5712, 0.4823, 0.585, 0.4823, 0.1787, 0.4552, 0.1788, 0.4823, 0.1788, 0.4823, 0.1787, 0.4552, 0.4062, 0.5, 0.375, 0.5, 0.375, 0.5, 0.4062, 0.5, 0.6562, 0.4375, 0.6875, 0.4375, 0.6875, 0.4375, 0.6562, 0.4375, 0.0, 0.0, 0.0, 0.0, 0.0, 0.0, 0.0, 0.0, 0.0, 0.0, 0.0, 0.0, 0.0, 0.0, 0.0, 0.0, 0.8125, 0.4375, 0.8438, 0.4375, 0.8438, 0.4375, 0.8125, 0.4375, 0.125, 0.5, 0.09375, 0.5, 0.09375, 0.5, 0.125, 0.5, 0.625, 0.4375, 0.6562, 0.4375, 0.6562, 0.4375, 0.625, 0.4375, 0.8438, 0.5, 0.8125, 0.5, 0.8125, 0.5, 0.8438, 0.5, 0.375, 0.5, 0.3437, 0.5, 0.3437, 0.5, 0.375, 0.5, 0.6562, 0.5, 0.625, 0.5, 0.625, 0.5, 0.6562, 0.5, 0.09375, 0.5, 0.0625, 0.5, 0.0625, 0.5, 0.09375, 0.5, 0.0, 0.0, 0.0, 0.0, 0.0, 0.0, 0.0, 0.0, 0.8125, 0.5, 0.7812, 0.5, 0.7812, 0.5, 0.8125, 0.5, 0.0625, 0.4375, 0.09375, 0.4375, 0.09375, 0.4375, 0.0625, 0.4375, 0.625, 0.5, 0.5937, 0.5, 0.5937, 0.5, 0.625, 0.5, 0.7812, 0.4375, 0.8125, 0.4375, 0.8125, 0.4375, 0.7812, 0.4375, 0.3437, 0.5, 0.3125, 0.5, 0.3125, 0.5, 0.3437, 0.5, 0.5937, 0.4375, 0.625, 0.4375, 0.625, 0.4375, 0.5937, 0.4375, 0.75, 0.4375, 0.7812, 0.4375, 0.7812, 0.4375, 0.75, 0.4375, 0.0625, 0.5, 0.03125, 0.5, 0.03125, 0.5, 0.0625, 0.5, 0.0, 0.0, 0.0, 0.0, 0.0, 0.0, 0.0, 0.0, 0.7812, 0.5, 0.75, 0.5, 0.75, 0.5, 0.7812, 0.5, 0.03125, 0.4375, 0.0625, 0.4375, 0.0625, 0.4375, 0.03125, 0.4375, 0.5625, 0.4375, 0.5937, 0.4375, 0.5937, 0.4375, 0.5625, 0.4375, 0.0, 0.0, 0.0, 0.0, 0.0, 0.0, 0.0, 0.0, 0.5937, 0.5, 0.5625, 0.5, 0.5625, 0.5, 0.5937, 0.5, 0.03125, 0.5, 0.0, 0.5, 0.0, 0.5, 0.03125, 0.5, 0.3125, 0.5, 0.2812, 0.5, 0.2812, 0.5, 0.3125, 0.5, 0.0, 0.4375, 0.03125, 0.4375, 0.03125, 0.4375, 0.0, 0.4375, 0.5625, 0.5, 0.5312, 0.5, 0.5312, 0.5, 0.5625, 0.5, 0.2812, 0.5, 0.25, 0.5, 0.25, 0.5, 0.2812, 0.5, 0.5312, 0.4375, 0.5625, 0.4375, 0.5625, 0.4375, 0.5312, 0.4375, 0.75, 0.4375, 0.75, 0.5, 0.7413, 0.4823, 0.7412, 0.4552, 0.75, 0.5, 0.7188, 0.5, 0.7275, 0.4823, 0.7413, 0.4823, 0.7188, 0.5, 0.7188, 0.4375, 0.7275, 0.4552, 0.7275, 0.4823, 0.7188, 0.4375, 0.75, 0.4375, 0.7412, 0.4552, 0.7275, 0.4552, 0.7188, 0.4375, 0.7188, 0.5, 0.71, 0.4823, 0.71, 0.4552, 0.7188, 0.5, 0.6875, 0.5, 0.6962, 0.4823, 0.71, 0.4823, 0.6875, 0.5, 0.6875, 0.4375, 0.6963, 0.4552, 0.6962, 0.4823, 0.6875, 0.4375, 0.7188, 0.4375, 0.71, 0.4552, 0.6963, 0.4552, 0.6875, 0.4375, 0.6875, 0.5, 0.6788, 0.4823, 0.6787, 0.4552, 0.6875, 0.5, 0.6562, 0.5, 0.665, 0.4823, 0.6788, 0.4823, 0.6562, 0.5, 0.6562, 0.4375, 0.665, 0.4552, 0.665, 0.4823, 0.6562, 0.4375, 0.6875, 0.4375, 0.6787, 0.4552, 0.665, 0.4552, 0.6562, 0.4375, 0.6562, 0.5, 0.6475, 0.4823, 0.6475, 0.4552, 0.6562, 0.5, 0.625, 0.5, 0.6337, 0.4823, 0.6475, 0.4823, 0.625, 0.5, 0.625, 0.4375, 0.6338, 0.4552, 0.6337, 0.4823, 0.625, 0.4375, 0.6562, 0.4375, 0.6475, 0.4552, 0.6338, 0.4552, 0.625, 0.4375, 0.625, 0.5, 0.6163, 0.4823, 0.6162, 0.4552, 0.625, 0.5, 0.5937, 0.5, 0.6025, 0.4823, 0.6163, 0.4823, 0.5937, 0.5, 0.5937, 0.4375, 0.6025, 0.4552, 0.6025, 0.4823, 0.5937, 0.4375, 0.625, 0.4375, 0.6162, 0.4552, 0.6025, 0.4552, 0.5937, 0.4375, 0.5937, 0.5, 0.585, 0.4823, 0.585, 0.4552, 0.5937, 0.5, 0.5625, 0.5, 0.5712, 0.4823, 0.585, 0.4823, 0.5625, 0.5, 0.5625, 0.4375, 0.5713, 0.4552, 0.5712, 0.4823, 0.5625, 0.4375, 0.5937, 0.4375, 0.585, 0.4552, 0.5713, 0.4552, 0.5625, 0.4375, 0.5625, 0.5, 0.5538, 0.4823, 0.5537, 0.4552, 0.5625, 0.5, 0.5312, 0.5, 0.54, 0.4823, 0.5538, 0.4823, 0.5312, 0.5, 0.5312, 0.4375, 0.54, 0.4552, 0.54, 0.4823, 0.5312, 0.4375, 0.5625, 0.4375, 0.5537, 0.4552, 0.54, 0.4552, 0.5312, 0.4375, 0.5312, 0.5, 0.5225, 0.4823, 0.5225, 0.4552, 0.5312, 0.5, 0.5, 0.5, 0.5087, 0.4823, 0.5225, 0.4823, 0.5, 0.5, 0.5, 0.4375, 0.5088, 0.4552, 0.5087, 0.4823, 0.5, 0.4375, 0.5312, 0.4375, 0.5225, 0.4552, 0.5088, 0.4552, 0.5, 0.4375, 0.5, 0.5, 0.4913, 0.4823, 0.4912, 0.4552, 0.5, 0.5, 0.4687, 0.5, 0.4775, 0.4823, 0.4913, 0.4823, 0.4687, 0.5, 0.4687, 0.4375, 0.4775, 0.4552, 0.4775, 0.4823, 0.4687, 0.4375, 0.5, 0.4375, 0.4912, 0.4552, 0.4775, 0.4552, 0.4687, 0.4375, 0.4687, 0.5, 0.46, 0.4823, 0.46, 0.4552, 0.4687, 0.5, 0.4375, 0.5, 0.4462, 0.4823, 0.46, 0.4823, 0.4375, 0.5, 0.4375, 0.4375, 0.4463, 0.4552, 0.4462, 0.4823, 0.4375, 0.4375, 0.4687, 0.4375, 0.46, 0.4552, 0.4463, 0.4552, 0.4375, 0.4375, 0.4375, 0.5, 0.4288, 0.4823, 0.4287, 0.4552, 0.4375, 0.5, 0.4062, 0.5, 0.415, 0.4823, 0.4288, 0.4823, 0.4062, 0.5, 0.4062, 0.4375, 0.415, 0.4552, 0.415, 0.4823, 0.4062, 0.4375, 0.4375, 0.4375, 0.4287, 0.4552, 0.415, 0.4552, 0.4062, 0.4375, 0.4062, 0.5, 0.3975, 0.4823, 0.3975, 0.4552, 0.4062, 0.5, 0.375, 0.5, 0.3837, 0.4823, 0.3975, 0.4823, 0.375, 0.5, 0.375, 0.4375, 0.3838, 0.4552, 0.3837, 0.4823, 0.375, 0.4375, 0.4062, 0.4375, 0.3975, 0.4552, 0.3838, 0.4552, 0.375, 0.4375, 0.375, 0.5, 0.3663, 0.4823, 0.3662, 0.4552, 0.375, 0.5, 0.3437, 0.5, 0.3525, 0.4823, 0.3663, 0.4823, 0.3437, 0.5, 0.3437, 0.4375, 0.3525, 0.4552, 0.3525, 0.4823, 0.3437, 0.4375, 0.375, 0.4375, 0.3662, 0.4552, 0.3525, 0.4552, 0.3437, 0.4375, 0.3437, 0.5, 0.335, 0.4823, 0.335, 0.4552, 0.3437, 0.5, 0.3125, 0.5, 0.3212, 0.4823, 0.335, 0.4823, 0.3125, 0.5, 0.3125, 0.4375, 0.3213, 0.4552, 0.3212, 0.4823, 0.3125, 0.4375, 0.3437, 0.4375, 0.335, 0.4552, 0.3213, 0.4552, 0.3125, 0.4375, 0.3125, 0.5, 0.3038, 0.4823, 0.3037, 0.4552, 0.3125, 0.5, 0.2812, 0.5, 0.29, 0.4823, 0.3038, 0.4823, 0.2812, 0.5, 0.2812, 0.4375, 0.29, 0.4552, 0.29, 0.4823, 0.2812, 0.4375, 0.3125, 0.4375, 0.3037, 0.4552, 0.29, 0.4552, 0.2812, 0.4375, 0.2812, 0.5, 0.2725, 0.4823, 0.2725, 0.4552, 0.2812, 0.5, 0.25, 0.5, 0.2587, 0.4823, 0.2725, 0.4823, 0.25, 0.5, 0.25, 0.4375, 0.2588, 0.4552, 0.2587, 0.4823, 0.25, 0.4375, 0.2812, 0.4375, 0.2725, 0.4552, 0.2588, 0.4552, 0.25, 0.4375, 0.25, 0.5, 0.2413, 0.4823, 0.2412, 0.4552, 0.25, 0.5, 0.2187, 0.5, 0.2275, 0.4823, 0.2413, 0.4823, 0.2187, 0.5, 0.2187, 0.4375, 0.2275, 0.4552, 0.2275, 0.4823, 0.2187, 0.4375, 0.25, 0.4375, 0.2412, 0.4552, 0.2275, 0.4552, 0.2187, 0.4375, 0.2187, 0.5, 0.21, 0.4823, 0.21, 0.4552, 0.2187, 0.5, 0.1875, 0.5, 0.1962, 0.4823, 0.21, 0.4823, 0.1875, 0.5, 0.1875, 0.4375, 0.1963, 0.4552, 0.1962, 0.4823, 0.1875, 0.4375, 0.2187, 0.4375, 0.21, 0.4552, 0.1963, 0.4552, 0.1875, 0.4375, 0.1875, 0.5, 0.1788, 0.4823, 0.1787, 0.4552, 0.1875, 0.5, 0.1562, 0.5, 0.165, 0.4823, 0.1788, 0.4823, 0.1562, 0.5, 0.1562, 0.4375, 0.165, 0.4552, 0.165, 0.4823, 0.1562, 0.4375, 0.1875, 0.4375, 0.1787, 0.4552, 0.165, 0.4552, 0.1562, 0.4375, 0.1562, 0.5, 0.1475, 0.4823, 0.1475, 0.4552, 0.1562, 0.5, 0.125, 0.5, 0.1337, 0.4823, 0.1475, 0.4823, 0.125, 0.5, 0.125, 0.4375, 0.1338, 0.4552, 0.1337, 0.4823, 0.125, 0.4375, 0.1562, 0.4375, 0.1475, 0.4552, 0.1338, 0.4552, 0.125, 0.4375, 0.125, 0.5, 0.1163, 0.4823, 0.1162, 0.4552, 0.125, 0.5, 0.09375, 0.5, 0.1025, 0.4823, 0.1163, 0.4823, 0.09375, 0.5, 0.09375, 0.4375, 0.1025, 0.4552, 0.1025, 0.4823, 0.09375, 0.4375, 0.125, 0.4375, 0.1162, 0.4552, 0.1025, 0.4552, 0.09375, 0.4375, 0.09375, 0.5, 0.08505, 0.4823, 0.08496, 0.4552, 0.09375, 0.5, 0.0625, 0.5, 0.0712, 0.4823, 0.08505, 0.4823, 0.0625, 0.5, 0.0625, 0.4375, 0.07129, 0.4552, 0.0712, 0.4823, 0.0625, 0.4375, 0.09375, 0.4375, 0.08496, 0.4552, 0.07129, 0.4552, 0.0625, 0.4375, 0.0625, 0.5, 0.0538, 0.4823, 0.05371, 0.4552, 0.0625, 0.5, 0.03125, 0.5, 0.03995, 0.4823, 0.0538, 0.4823, 0.03125, 0.5, 0.03125, 0.4375, 0.04004, 0.4552, 0.03995, 0.4823, 0.03125, 0.4375, 0.0625, 0.4375, 0.05371, 0.4552, 0.04004, 0.4552, 0.03125, 0.4375, 0.03125, 0.5, 0.02255, 0.4823, 0.02246, 0.4552, 0.03125, 0.5, 0.0, 0.5, 0.008703, 0.4823, 0.02255, 0.4823, 0.0, 0.5, 0.0, 0.4375, 0.008788, 0.4552, 0.008703, 0.4823, 0.0, 0.4375, 0.03125, 0.4375, 0.02246, 0.4552, 0.008788, 0.4552, 1.0, 0.4375, 1.0, 0.5, 0.9913, 0.4823, 0.9912, 0.4552, 1.0, 0.5, 0.9688, 0.5, 0.9775, 0.4823, 0.9913, 0.4823, 0.9688, 0.5, 0.9688, 0.4375, 0.9775, 0.4552, 0.9775, 0.4823, 0.9688, 0.4375, 1.0, 0.4375, 0.9912, 0.4552, 0.9775, 0.4552, 0.9688, 0.4375, 0.9688, 0.5, 0.96, 0.4823, 0.96, 0.4552, 0.9688, 0.5, 0.9375, 0.5, 0.9462, 0.4823, 0.96, 0.4823, 0.9375, 0.5, 0.9375, 0.4375, 0.9463, 0.4552, 0.9462, 0.4823, 0.9375, 0.4375, 0.9688, 0.4375, 0.96, 0.4552, 0.9463, 0.4552, 0.9375, 0.4375, 0.9375, 0.5, 0.9288, 0.4823, 0.9287, 0.4552, 0.9375, 0.5, 0.9062, 0.5, 0.915, 0.4823, 0.9288, 0.4823, 0.9062, 0.5, 0.9062, 0.4375, 0.915, 0.4552, 0.915, 0.4823, 0.9062, 0.4375, 0.9375, 0.4375, 0.9287, 0.4552, 0.915, 0.4552, 0.9062, 0.4375, 0.9062, 0.5, 0.8975, 0.4823, 0.8975, 0.4552, 0.9062, 0.5, 0.875, 0.5, 0.8837, 0.4823, 0.8975, 0.4823, 0.875, 0.5, 0.875, 0.4375, 0.8838, 0.4552, 0.8837, 0.4823, 0.875, 0.4375, 0.9062, 0.4375, 0.8975, 0.4552, 0.8838, 0.4552, 0.875, 0.4375, 0.875, 0.5, 0.8663, 0.4823, 0.8662, 0.4552, 0.875, 0.5, 0.8438, 0.5, 0.8525, 0.4823, 0.8663, 0.4823, 0.8438, 0.5, 0.8438, 0.4375, 0.8525, 0.4552, 0.8525, 0.4823, 0.8438, 0.4375, 0.875, 0.4375, 0.8662, 0.4552, 0.8525, 0.4552, 0.8438, 0.4375, 0.8438, 0.5, 0.835, 0.4823, 0.835, 0.4552, 0.8438, 0.5, 0.8125, 0.5, 0.8212, 0.4823, 0.835, 0.4823, 0.8125, 0.5, 0.8125, 0.4375, 0.8213, 0.4552, 0.8212, 0.4823, 0.8125, 0.4375, 0.8438, 0.4375, 0.835, 0.4552, 0.8213, 0.4552, 0.8125, 0.4375, 0.8125, 0.5, 0.8038, 0.4823, 0.8037, 0.4552, 0.8125, 0.5, 0.7812, 0.5, 0.79, 0.4823, 0.8038, 0.4823, 0.7812, 0.5, 0.7812, 0.4375, 0.79, 0.4552, 0.79, 0.4823, 0.7812, 0.4375, 0.8125, 0.4375, 0.8037, 0.4552, 0.79, 0.4552, 0.7812, 0.4375, 0.7812, 0.5, 0.7725, 0.4823, 0.7725, 0.4552, 0.7812, 0.5, 0.75, 0.5, 0.7587, 0.4823, 0.7725, 0.4823, 0.75, 0.5, 0.75, 0.4375, 0.7588, 0.4552, 0.7587, 0.4823, 0.75, 0.4375, 0.7812, 0.4375, 0.7725, 0.4552, 0.7588, 0.4552, 0.7412, 0.4552, 0.7413, 0.4823, 0.7275, 0.4823, 0.7275, 0.4552, 0.71, 0.4552, 0.71, 0.4823, 0.6962, 0.4823, 0.6963, 0.4552, 0.6787, 0.4552, 0.6788, 0.4823, 0.665, 0.4823, 0.665, 0.4552, 0.6475, 0.4552, 0.6475, 0.4823, 0.6337, 0.4823, 0.6338, 0.4552, 0.6162, 0.4552, 0.6163, 0.4823, 0.6025, 0.4823, 0.6025, 0.4552, 0.585, 0.4552, 0.585, 0.4823, 0.5712, 0.4823, 0.5713, 0.4552, 0.5537, 0.4552, 0.5538, 0.4823, 0.54, 0.4823, 0.54, 0.4552, 0.5225, 0.4552, 0.5225, 0.4823, 0.5087, 0.4823, 0.5088, 0.4552, 0.4912, 0.4552, 0.4913, 0.4823, 0.4775, 0.4823, 0.4775, 0.4552, 0.46, 0.4552, 0.46, 0.4823, 0.4462, 0.4823, 0.4463, 0.4552, 0.4287, 0.4552, 0.4288, 0.4823, 0.415, 0.4823, 0.415, 0.4552, 0.3975, 0.4552, 0.3975, 0.4823, 0.3837, 0.4823, 0.3838, 0.4552, 0.3662, 0.4552, 0.3663, 0.4823, 0.3525, 0.4823, 0.3525, 0.4552, 0.335, 0.4552, 0.335, 0.4823, 0.3212, 0.4823, 0.3213, 0.4552, 0.3037, 0.4552, 0.3038, 0.4823, 0.29, 0.4823, 0.29, 0.4552, 0.2725, 0.4552, 0.2725, 0.4823, 0.2587, 0.4823, 0.2588, 0.4552, 0.2412, 0.4552, 0.2413, 0.4823, 0.2275, 0.4823, 0.2275, 0.4552, 0.21, 0.4552, 0.21, 0.4823, 0.1962, 0.4823, 0.1963, 0.4552, 0.1787, 0.4552, 0.1788, 0.4823, 0.165, 0.4823, 0.165, 0.4552, 0.1475, 0.4552, 0.1475, 0.4823, 0.1337, 0.4823, 0.1338, 0.4552, 0.1162, 0.4552, 0.1163, 0.4823, 0.1025, 0.4823, 0.1025, 0.4552, 0.08496, 0.4552, 0.08505, 0.4823, 0.0712, 0.4823, 0.07129, 0.4552, 0.05371, 0.4552, 0.0538, 0.4823, 0.03995, 0.4823, 0.04004, 0.4552, 0.02246, 0.4552, 0.02255, 0.4823, 0.008703, 0.4823, 0.008788, 0.4552, 0.9912, 0.4552, 0.9913, 0.4823, 0.9775, 0.4823, 0.9775, 0.4552, 0.96, 0.4552, 0.96, 0.4823, 0.9462, 0.4823, 0.9463, 0.4552, 0.9287, 0.4552, 0.9288, 0.4823, 0.915, 0.4823, 0.915, 0.4552, 0.8975, 0.4552, 0.8975, 0.4823, 0.8837, 0.4823, 0.8838, 0.4552, 0.8662, 0.4552, 0.8663, 0.4823, 0.8525, 0.4823, 0.8525, 0.4552, 0.835, 0.4552, 0.835, 0.4823, 0.8212, 0.4823, 0.8213, 0.4552, 0.8037, 0.4552, 0.8038, 0.4823, 0.79, 0.4823, 0.79, 0.4552, 0.7725, 0.4552, 0.7725, 0.4823, 0.7587, 0.4823, 0.7588, 0.4552, 0.7275, 0.4823, 0.7275, 0.4552, 0.7275, 0.4552, 0.7275, 0.4823, 0.335, 0.4823, 0.3212, 0.4823, 0.3212, 0.4823, 0.335, 0.4823, 0.915, 0.4552, 0.9287, 0.4552, 0.9287, 0.4552, 0.915, 0.4552, 0.3212, 0.4823, 0.3213, 0.4552, 0.3213, 0.4552, 0.3212, 0.4823, 0.9288, 0.4823, 0.915, 0.4823, 0.915, 0.4823, 0.9288, 0.4823, 0.5225, 0.4552, 0.5225, 0.4823, 0.5225, 0.4823, 0.5225, 0.4552, 0.915, 0.4823, 0.915, 0.4552, 0.915, 0.4552, 0.915, 0.4823, 0.5088, 0.4552, 0.5225, 0.4552, 0.5225, 0.4552, 0.5088, 0.4552, 0.1162, 0.4552, 0.1163, 0.4823, 0.1163, 0.4823, 0.1162, 0.4552, 0.5225, 0.4823, 0.5087, 0.4823, 0.5087, 0.4823, 0.5225, 0.4823, 0.1025, 0.4552, 0.1162, 0.4552, 0.1162, 0.4552, 0.1025, 0.4552, 0.5087, 0.4823, 0.5088, 0.4552, 0.5088, 0.4552, 0.5087, 0.4823, 0.1163, 0.4823, 0.1025, 0.4823, 0.1025, 0.4823, 0.1163, 0.4823, 0.71, 0.4552, 0.71, 0.4823, 0.71, 0.4823, 0.71, 0.4552, 0.1025, 0.4823, 0.1025, 0.4552, 0.1025, 0.4552, 0.1025, 0.4823, 0.6963, 0.4552, 0.71, 0.4552, 0.71, 0.4552, 0.6963, 0.4552, 0.3037, 0.4552, 0.3038, 0.4823, 0.3038, 0.4823, 0.3037, 0.4552, 0.71, 0.4823, 0.6962, 0.4823, 0.6962, 0.4823, 0.71, 0.4823, 0.29, 0.4552, 0.3037, 0.4552, 0.3037, 0.4552, 0.29, 0.4552, 0.8975, 0.4552, 0.8975, 0.4823, 0.8975, 0.4823, 0.8975, 0.4552, 0.6962, 0.4823, 0.6963, 0.4552, 0.6963, 0.4552, 0.6962, 0.4823, 0.3038, 0.4823, 0.29, 0.4823, 0.29, 0.4823, 0.3038, 0.4823, 0.8838, 0.4552, 0.8975, 0.4552, 0.8975, 0.4552, 0.8838, 0.4552, 0.29, 0.4823, 0.29, 0.4552, 0.29, 0.4552, 0.29, 0.4823, 0.8975, 0.4823, 0.8837, 0.4823, 0.8837, 0.4823, 0.8975, 0.4823, 0.4912, 0.4552, 0.4913, 0.4823, 0.4913, 0.4823, 0.4912, 0.4552, 0.8837, 0.4823, 0.8838, 0.4552, 0.8838, 0.4552, 0.8837, 0.4823, 0.4775, 0.4552, 0.4912, 0.4552, 0.4912, 0.4552, 0.4775, 0.4552, 0.08496, 0.4552, 0.08505, 0.4823, 0.08505, 0.4823, 0.08496, 0.4552, 0.4913, 0.4823, 0.4775, 0.4823, 0.4775, 0.4823, 0.4913, 0.4823, 0.07129, 0.4552, 0.08496, 0.4552, 0.08496, 0.4552, 0.07129, 0.4552, 0.4775, 0.4823, 0.4775, 0.4552, 0.4775, 0.4552, 0.4775, 0.4823, 0.08505, 0.4823, 0.0712, 0.4823, 0.0712, 0.4823, 0.08505, 0.4823, 0.6787, 0.4552, 0.6788, 0.4823, 0.6788, 0.4823, 0.6787, 0.4552, 0.0712, 0.4823, 0.07129, 0.4552, 0.07129, 0.4552, 0.0712, 0.4823, 0.665, 0.4552, 0.6787, 0.4552, 0.6787, 0.4552, 0.665, 0.4552, 0.2725, 0.4552, 0.2725, 0.4823, 0.2725, 0.4823, 0.2725, 0.4552, 0.6788, 0.4823, 0.665, 0.4823, 0.665, 0.4823, 0.6788, 0.4823, 0.2588, 0.4552, 0.2725, 0.4552, 0.2725, 0.4552, 0.2588, 0.4552, 0.8662, 0.4552, 0.8663, 0.4823, 0.8663, 0.4823, 0.8662, 0.4552, 0.665, 0.4823, 0.665, 0.4552, 0.665, 0.4552, 0.665, 0.4823, 0.2725, 0.4823, 0.2587, 0.4823, 0.2587, 0.4823, 0.2725, 0.4823, 0.8525, 0.4552, 0.8662, 0.4552, 0.8662, 0.4552, 0.8525, 0.4552, 0.2587, 0.4823, 0.2588, 0.4552, 0.2588, 0.4552, 0.2587, 0.4823, 0.8663, 0.4823, 0.8525, 0.4823, 0.8525, 0.4823, 0.8663, 0.4823, 0.46, 0.4552, 0.46, 0.4823, 0.46, 0.4823, 0.46, 0.4552, 0.8525, 0.4823, 0.8525, 0.4552, 0.8525, 0.4552, 0.8525, 0.4823, 0.4463, 0.4552, 0.46, 0.4552, 0.46, 0.4552, 0.4463, 0.4552, 0.05371, 0.4552, 0.0538, 0.4823, 0.0538, 0.4823, 0.05371, 0.4552, 0.46, 0.4823, 0.4462, 0.4823, 0.4462, 0.4823, 0.46, 0.4823, 0.04004, 0.4552, 0.05371, 0.4552, 0.05371, 0.4552, 0.04004, 0.4552, 0.4462, 0.4823, 0.4463, 0.4552, 0.4463, 0.4552, 0.4462, 0.4823, 0.0538, 0.4823, 0.03995, 0.4823, 0.03995, 0.4823, 0.0538, 0.4823, 0.6475, 0.4552, 0.6475, 0.4823, 0.6475, 0.4823, 0.6475, 0.4552, 0.03995, 0.4823, 0.04004, 0.4552, 0.04004, 0.4552, 0.03995, 0.4823, 0.6338, 0.4552, 0.6475, 0.4552, 0.6475, 0.4552, 0.6338, 0.4552, 0.2412, 0.4552, 0.2413, 0.4823, 0.2413, 0.4823, 0.2412, 0.4552, 0.6475, 0.4823, 0.6337, 0.4823, 0.6337, 0.4823, 0.6475, 0.4823, 0.2275, 0.4552, 0.2412, 0.4552, 0.2412, 0.4552, 0.2275, 0.4552, 0.835, 0.4552, 0.835, 0.4823, 0.835, 0.4823, 0.835, 0.4552, 0.6337, 0.4823, 0.6338, 0.4552, 0.6338, 0.4552, 0.6337, 0.4823, 0.2413, 0.4823, 0.2275, 0.4823, 0.2275, 0.4823, 0.2413, 0.4823, 0.8213, 0.4552, 0.835, 0.4552, 0.835, 0.4552, 0.8213, 0.4552, 0.2275, 0.4823, 0.2275, 0.4552, 0.2275, 0.4552, 0.2275, 0.4823, 0.835, 0.4823, 0.8212, 0.4823, 0.8212, 0.4823, 0.835, 0.4823, 0.4287, 0.4552, 0.4288, 0.4823, 0.4288, 0.4823, 0.4287, 0.4552, 0.8212, 0.4823, 0.8213, 0.4552, 0.8213, 0.4552, 0.8212, 0.4823, 0.415, 0.4552, 0.4287, 0.4552, 0.4287, 0.4552, 0.415, 0.4552, 0.02246, 0.4552, 0.02255, 0.4823, 0.02255, 0.4823, 0.02246, 0.4552, 0.4288, 0.4823, 0.415, 0.4823, 0.415, 0.4823, 0.4288, 0.4823, 0.008788, 0.4552, 0.02246, 0.4552, 0.02246, 0.4552, 0.008788, 0.4552, 0.415, 0.4823, 0.415, 0.4552, 0.415, 0.4552, 0.415, 0.4823, 0.02255, 0.4823, 0.008703, 0.4823, 0.008703, 0.4823, 0.02255, 0.4823, 0.6162, 0.4552, 0.6163, 0.4823, 0.6163, 0.4823, 0.6162, 0.4552, 0.008703, 0.4823, 0.008788, 0.4552, 0.008788, 0.4552, 0.008703, 0.4823, 0.6025, 0.4552, 0.6162, 0.4552, 0.6162, 0.4552, 0.6025, 0.4552, 0.21, 0.4552, 0.21, 0.4823, 0.21, 0.4823, 0.21, 0.4552, 0.6163, 0.4823, 0.6025, 0.4823, 0.6025, 0.4823, 0.6163, 0.4823, 0.1963, 0.4552, 0.21, 0.4552, 0.21, 0.4552, 0.1963, 0.4552, 0.8037, 0.4552, 0.8038, 0.4823, 0.8038, 0.4823, 0.8037, 0.4552, 0.6025, 0.4823, 0.6025, 0.4552, 0.6025, 0.4552, 0.6025, 0.4823, 0.21, 0.4823, 0.1962, 0.4823, 0.1962, 0.4823, 0.21, 0.4823, 0.79, 0.4552, 0.8037, 0.4552, 0.8037, 0.4552, 0.79, 0.4552, 0.1962, 0.4823, 0.1963, 0.4552, 0.1963, 0.4552, 0.1962, 0.4823, 0.8038, 0.4823, 0.79, 0.4823, 0.79, 0.4823, 0.8038, 0.4823, 0.3975, 0.4552, 0.3975, 0.4823, 0.3975, 0.4823, 0.3975, 0.4552, 0.79, 0.4823, 0.79, 0.4552, 0.79, 0.4552, 0.79, 0.4823, 0.3838, 0.4552, 0.3975, 0.4552, 0.3975, 0.4552, 0.3838, 0.4552, 0.9912, 0.4552, 0.9913, 0.4823, 0.9913, 0.4823, 0.9912, 0.4552, 0.3975, 0.4823, 0.3837, 0.4823, 0.3837, 0.4823, 0.3975, 0.4823, 0.9775, 0.4552, 0.9912, 0.4552, 0.9912, 0.4552, 0.9775, 0.4552, 0.3837, 0.4823, 0.3838, 0.4552, 0.3838, 0.4552, 0.3837, 0.4823, 0.9913, 0.4823, 0.9775, 0.4823, 0.9775, 0.4823, 0.9913, 0.4823, 0.585, 0.4552, 0.585, 0.4823, 0.585, 0.4823, 0.585, 0.4552, 0.9775, 0.4823, 0.9775, 0.4552, 0.9775, 0.4552, 0.9775, 0.4823, 0.5713, 0.4552, 0.585, 0.4552, 0.585, 0.4552, 0.5713, 0.4552])
me_sphere.use_remesh_preserve_volume = False
me_sphere.use_remesh_preserve_attributes = False
me_sphere.use_mirror_vertex_groups = False
me_sphere.update()

# ---- objects
ob_sphere = bpy.data.objects.new('Sphere', me_sphere)

# ---- transforms, parenting, visibility, modifiers, constraints
ob_sphere.location = (0.0, 0.0, 0.0)
ob_sphere.lineart.crease_threshold = 0.0
_m = ob_sphere.modifiers.new('Subdivision', 'SUBSURF')
_m.uv_smooth = 'PRESERVE_CORNERS'
_m.levels = 2
_m.show_only_control_edges = False

# ---- collection membership
col_collection.objects.link(ob_sphere)

# ---- scene / render settings (as saved in the file)
scene.frame_start = 1; scene.frame_end = 250; scene.frame_set(1)
scene.render.engine = 'BLENDER_EEVEE_NEXT'
scene.cycles.use_denoising = False
scene.cycles.samples = 128
scene.cycles.sampling_pattern = 'TABULATED_SOBOL'
scene.cycles.use_adaptive_sampling = False
scene.cycles.use_light_tree = False
scene.view_settings.view_transform = 'Filmic'
bpy.context.view_layer.update()

# ---- added for rendering (the .blend has no active camera and no usable light): camera, sun
cam_auto = bpy.data.cameras.new('AutoCamera')
cam_auto.lens = 50.0
cam_auto.sensor_width = 36.0
cam_auto.clip_end = 1000.0
ob_auto_camera = bpy.data.objects.new('AutoCamera', cam_auto)
scene.collection.objects.link(ob_auto_camera)
ob_auto_camera.location = (3.06714, -3.68039, 2.55602)
ob_auto_camera.rotation_euler = (1.09748, -7.21219e-08, 0.694738)
scene.camera = ob_auto_camera
light_auto_sun = bpy.data.lights.new('AutoSun', 'SUN')
light_auto_sun.energy = 3.0
light_auto_sun.angle = 0.0523599
ob_auto_sun = bpy.data.objects.new('AutoSun', light_auto_sun)
scene.collection.objects.link(ob_auto_sun)
ob_auto_sun.rotation_euler = (0.872665, 0.174533, 0.523599)
bpy.context.view_layer.update()
